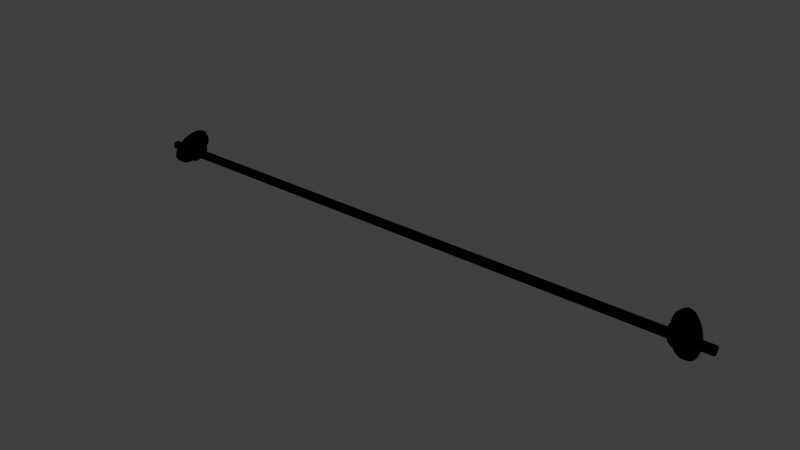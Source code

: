 # Source: CurtainPole.blend  (saved by Blender 2.78.0; exported with 4.5.12 LTS)
import bpy
from mathutils import Matrix  # noqa: F401  (used for matrix-valued properties, if any)

bpy.ops.wm.read_factory_settings(use_empty=True)
scene = bpy.context.scene
scene.name = 'Scene'

# ---- collections
col_collection_1 = bpy.data.collections.new('Collection 1'); scene.collection.children.link(col_collection_1)

# ---- images (referenced by path relative to the original .blend; pixels are not part of the script)
import os
ASSET_DIR = os.environ.get("B2B_ASSET_DIR", "")  # directory of the original .blend (textures are referenced by path, not embedded)
HERE = os.path.dirname(os.path.abspath(__file__))  # packed textures are extracted next to this script under _unpacked/

def load_image(name, relpath, width, height, colorspace="sRGB"):
    """Load a texture the original file referenced (path relative to the .blend, or extracted next to this script)."""
    p = next((c for c in (os.path.join(HERE, relpath), os.path.join(ASSET_DIR, relpath)) if relpath and os.path.exists(c)), "")
    if p:
        img = bpy.data.images.load(p, check_existing=True)
        img.name = name
    else:  # same state as the original file: an image datablock whose file is absent (Cycles renders it pink)
        img = bpy.data.images.new(name, width, height)
        img.source = "FILE"
        img.filepath = "//" + (relpath or name)
    img.colorspace_settings.name = colorspace
    return img
img_spec_pole = load_image('spec/Pole', 'Pole.png', 1024, 1024, 'sRGB')
img_diff_pole = load_image('diff/Pole', 'Pole.png', 1024, 1024, 'sRGB')

# ---- materials (node trees are filled in below, after node groups)
mat_0_pole = bpy.data.materials.new('0_Pole')
mat_0_pole.alpha_threshold = 0.0
mat_0_pole.roughness = 0.5

# ---- material node trees
mat_0_pole.use_nodes = True; mat_0_pole.node_tree.nodes.clear()
_N = mat_0_pole.node_tree.nodes; _L = mat_0_pole.node_tree.links
n0 = _N.new('ShaderNodeTexImage'); n0.name = 'Image Texture.001'; n0.location = (94, 292)
n0.width = 140
n0.image = img_spec_pole
n1 = _N.new('ShaderNodeTexImage'); n1.name = 'Image Texture'; n1.location = (-116, 296)
n1.width = 140
n1.image = img_diff_pole

# ---- world
world_world = bpy.data.worlds.new('World'); scene.world = world_world
world_world.color = (0.05088, 0.05088, 0.05088)
world_world.use_sun_shadow = False
world_world.sun_shadow_jitter_overblur = 0.0
world_world.cycles.sampling_method = 'NONE'
world_world.cycles.sample_map_resolution = 256

# ---- meshes
me_curtaina_001 = bpy.data.meshes.new('CurtainA.001')
me_curtaina_001.from_pydata([(1.706, -0.1192, 0.06048), (1.681, -0.1115, 0.04626), (1.693, -0.1155, 0.01906), (1.694, -0.1069, 0.08759), (1.669, -0.09999, 0.07164), (1.683, -0.08711, 0.1108), (1.659, -0.0815, 0.09337), (1.651, -0.05752, 0.1101), (1.669, -0.03158, 0.1399), (1.646, -0.02953, 0.1206), (1.644, 0.0004818, 0.1242), (1.669, 0.03255, 0.1399), (1.646, 0.03049, 0.1206), (1.651, 0.0585, 0.1101), (1.683, 0.08809, 0.1108), (1.659, 0.08248, 0.09337), (1.669, 0.101, 0.07164), (1.706, 0.1202, 0.06048), (1.681, 0.1125, 0.04626), (1.693, 0.1165, 0.01906), (1.733, 0.1202, 0.00236), (1.706, 0.1125, -0.00814), (1.718, 0.101, -0.03351), (1.757, 0.08808, -0.04797), (1.728, 0.08248, -0.05525), (1.736, 0.0585, -0.072), (1.77, 0.03255, -0.07703), (1.741, 0.0305, -0.08244), (1.742, 0.0004918, -0.08609), (1.77, -0.03158, -0.07703), (1.741, -0.02953, -0.08244), (1.736, -0.05753, -0.072), (1.757, -0.08712, -0.04797), (1.728, -0.08151, -0.05525), (1.718, -0.09999, -0.03351), (1.733, -0.1192, 0.00236), (1.706, -0.1115, -0.00814), (1.647, -0.06284, 0.01636), (1.641, -0.05632, 0.03071), (1.632, -0.05141, 0.02338), (1.629, -0.04142, 0.01583), (1.634, -0.04623, 0.00525), (1.638, -0.05737, 0.01027), (1.639, -0.0479, -0.00609), (1.635, -0.04587, 0.04299), (1.631, -0.03231, 0.05247), (1.622, -0.02948, 0.04326), (1.622, -0.02371, 0.03188), (1.625, -0.03371, 0.0249), (1.627, -0.04186, 0.03461), (1.628, -0.01648, 0.05837), (1.627, 0.0004918, 0.06043), (1.619, 0.0004918, 0.05054), (1.619, 0.0004918, 0.03776), (1.62, -0.01203, 0.03624), (1.62, -0.01502, 0.04866), (1.628, 0.01745, 0.05837), (1.631, 0.03328, 0.05247), (1.622, 0.03045, 0.04326), (1.622, 0.02468, 0.03188), (1.62, 0.013, 0.03624), (1.62, 0.01599, 0.04866), (1.635, 0.04684, 0.04299), (1.641, 0.05729, 0.03071), (1.632, 0.05238, 0.02338), (1.629, 0.04239, 0.01583), (1.625, 0.03468, 0.0249), (1.627, 0.04283, 0.03461), (1.647, 0.06381, 0.01636), (1.655, 0.06608, 0.0009801), (1.644, 0.06041, -0.00377), (1.639, 0.04887, -0.00609), (1.634, 0.0472, 0.00525), (1.638, 0.05834, 0.01027), (1.662, 0.06381, -0.0144), (1.668, 0.05729, -0.02874), (1.657, 0.05238, -0.03093), (1.65, 0.04239, -0.02802), (1.645, 0.0472, -0.01744), (1.651, 0.05834, -0.01782), (1.674, 0.04684, -0.04103), (1.679, 0.03328, -0.05051), (1.666, 0.03045, -0.05081), (1.657, 0.02468, -0.04407), (1.654, 0.03468, -0.03709), (1.662, 0.04283, -0.04216), (1.681, 0.01745, -0.05641), (1.682, 0.0004918, -0.05847), (1.67, 0.0004918, -0.05809), (1.66, 0.0004918, -0.04995), (1.659, 0.013, -0.04843), (1.669, 0.01599, -0.05621), (1.681, -0.01648, -0.05641), (1.679, -0.03231, -0.05051), (1.666, -0.02948, -0.05081), (1.657, -0.02371, -0.04407), (1.659, -0.01203, -0.04843), (1.669, -0.01502, -0.05621), (1.674, -0.04587, -0.04103), (1.668, -0.05632, -0.02874), (1.657, -0.05141, -0.03093), (1.65, -0.04142, -0.02802), (1.654, -0.03371, -0.03709), (1.662, -0.04186, -0.04216), (1.662, -0.06284, -0.0144), (1.655, -0.06511, 0.0009801), (1.644, -0.05944, -0.00377), (1.645, -0.04623, -0.01744), (1.651, -0.05737, -0.01782), (1.668, -0.06798, 0.02748), (1.655, -0.04964, 0.05628), (1.647, -0.01786, 0.0729), (1.647, 0.01883, 0.0729), (1.655, 0.0506, 0.05628), (1.668, 0.06895, 0.02748), (1.684, 0.06895, -0.00577), (1.697, 0.0506, -0.03457), (1.705, 0.01883, -0.0512), (1.705, -0.01786, -0.0512), (1.697, -0.04964, -0.03457), (1.684, -0.06798, -0.00577), (1.675, -0.09386, 0.03832), (1.665, -0.08415, 0.0597), (1.666, -0.06719, 0.04921), (1.682, -0.07766, 0.01379), (1.686, -0.09725, 0.01541), (1.696, -0.09386, -0.0075), (1.699, -0.06719, -0.02162), (1.706, -0.08415, -0.02888), (1.715, -0.06858, -0.04718), (1.711, -0.03859, -0.04754), (1.721, -0.04838, -0.0613), (1.725, -0.02479, -0.0701), (1.715, 0.0004918, -0.05703), (1.727, 0.0004918, -0.07316), (1.725, 0.02577, -0.0701), (1.711, 0.03956, -0.04754), (1.721, 0.04935, -0.0613), (1.715, 0.06955, -0.04718), (1.699, 0.06816, -0.02162), (1.706, 0.08512, -0.02888), (1.696, 0.09483, -0.0075), (1.682, 0.07863, 0.01379), (1.686, 0.09821, 0.01541), (1.675, 0.09483, 0.03832), (1.666, 0.06816, 0.04921), (1.665, 0.08512, 0.05969), (1.656, 0.06955, 0.078), (1.653, 0.03956, 0.07513), (1.65, 0.04935, 0.09212), (1.646, 0.02576, 0.1009), (1.649, 0.0004918, 0.08462), (1.644, 0.0004918, 0.104), (1.646, -0.02479, 0.1009), (1.653, -0.03859, 0.07513), (1.65, -0.04838, 0.09212), (1.656, -0.06858, 0.078), (1.658, -0.04014, 0.01477), (1.663, -0.04159, 0.0049), (1.654, -0.03596, 0.02397), (1.65, -0.02925, 0.03185), (1.648, -0.02055, 0.03793), (1.646, -0.0104, 0.04172), (1.645, 0.0004918, 0.04304), (1.646, 0.01137, 0.04172), (1.648, 0.02153, 0.03793), (1.65, 0.03022, 0.03185), (1.654, 0.03693, 0.02397), (1.658, 0.04111, 0.01477), (1.663, 0.04257, 0.0049), (1.668, 0.04111, -0.00496), (1.672, 0.03693, -0.01417), (1.676, 0.03022, -0.02205), (1.678, 0.02153, -0.02812), (1.68, 0.01137, -0.03191), (1.681, 0.0004918, -0.03323), (1.68, -0.0104, -0.03191), (1.678, -0.02055, -0.02812), (1.676, -0.02925, -0.02205), (1.672, -0.03596, -0.01417), (1.668, -0.04014, -0.00496), (1.666, 0.0004918, 0.00617), (1.668, -0.09682, 0.06914), (1.679, -0.108, 0.04457), (1.692, -0.1119, 0.01823), (1.704, -0.108, -0.00811), (1.715, -0.09682, -0.03268), (1.725, -0.07891, -0.05373), (1.733, -0.05569, -0.06996), (1.737, -0.02858, -0.08007), (1.739, 0.0004918, -0.0836), (1.737, 0.02955, -0.08007), (1.733, 0.05666, -0.06996), (1.725, 0.07988, -0.05373), (1.715, 0.09779, -0.03268), (1.704, 0.109, -0.00811), (1.692, 0.1128, 0.01823), (1.679, 0.109, 0.04457), (1.668, 0.09779, 0.06914), (1.658, 0.07988, 0.09019), (1.65, 0.05666, 0.1064), (1.646, 0.02955, 0.1165), (1.644, 0.0004818, 0.1201), (1.646, -0.02858, 0.1165), (1.65, -0.05569, 0.1064), (1.658, -0.07891, 0.09019), (1.674, -0.07495, 0.03211), (1.661, -0.06094, 0.04299), (1.676, -0.07044, 0.01085), (1.659, -0.05474, 0.06384), (1.65, -0.03498, 0.06652), (1.65, -0.01973, 0.08216), (1.646, 0.0004918, 0.07513), (1.65, 0.0207, 0.08216), (1.65, 0.03595, 0.06652), (1.659, 0.05571, 0.06384), (1.661, 0.06191, 0.04299), (1.674, 0.07592, 0.03211), (1.676, 0.07141, 0.01085), (1.691, 0.07592, -0.00452), (1.691, 0.06191, -0.02129), (1.705, 0.05571, -0.03625), (1.702, 0.03595, -0.04481), (1.714, 0.0207, -0.05457), (1.706, 0.0004918, -0.05342), (1.714, -0.01973, -0.05457), (1.702, -0.03498, -0.04481), (1.705, -0.05474, -0.03625), (1.691, -0.06094, -0.02129), (1.691, -0.07495, -0.00452), (-1.693, -0.1155, 0.01906), (-1.681, -0.1115, 0.04626), (-1.706, -0.1192, 0.06048), (-1.669, -0.09999, 0.07164), (-1.694, -0.1069, 0.08759), (-1.659, -0.0815, 0.09337), (-1.683, -0.08711, 0.1108), (-1.651, -0.05752, 0.1101), (-1.674, -0.06149, 0.1287), (-1.646, -0.02953, 0.1206), (-1.669, -0.03158, 0.1399), (-1.644, 0.0004818, 0.1242), (-1.667, 0.0004818, 0.1438), (-1.646, 0.03049, 0.1206), (-1.669, 0.03255, 0.1399), (-1.651, 0.0585, 0.1101), (-1.674, 0.06246, 0.1287), (-1.659, 0.08248, 0.09337), (-1.683, 0.08809, 0.1108), (-1.669, 0.101, 0.07164), (-1.694, 0.1078, 0.08759), (-1.681, 0.1125, 0.04626), (-1.706, 0.1202, 0.06048), (-1.693, 0.1165, 0.01906), (-1.72, 0.1244, 0.03142), (-1.706, 0.1125, -0.00814), (-1.733, 0.1202, 0.00236), (-1.718, 0.101, -0.03351), (-1.746, 0.1078, -0.02475), (-1.728, 0.08248, -0.05525), (-1.757, 0.08808, -0.04797), (-1.736, 0.0585, -0.072), (-1.765, 0.06246, -0.06587), (-1.741, 0.0305, -0.08244), (-1.77, 0.03255, -0.07703), (-1.742, 0.0004918, -0.08609), (-1.772, 0.0004918, -0.08093), (-1.741, -0.02953, -0.08244), (-1.77, -0.03158, -0.07703), (-1.736, -0.05753, -0.072), (-1.765, -0.0615, -0.06587), (-1.728, -0.08151, -0.05525), (-1.757, -0.08712, -0.04797), (-1.718, -0.09999, -0.03351), (-1.746, -0.1069, -0.02475), (-1.706, -0.1115, -0.00814), (-1.733, -0.1192, 0.00236), (-1.72, -0.1235, 0.03142), (-1.647, -0.06284, 0.01636), (-1.638, -0.05737, 0.01027), (-1.632, -0.05141, 0.02338), (-1.634, -0.04623, 0.00525), (-1.629, -0.04142, 0.01583), (-1.639, -0.0479, -0.00609), (-1.635, -0.04587, 0.04299), (-1.627, -0.04186, 0.03461), (-1.622, -0.02948, 0.04326), (-1.625, -0.03371, 0.0249), (-1.622, -0.02371, 0.03188), (-1.628, -0.01648, 0.05837), (-1.62, -0.01502, 0.04866), (-1.619, 0.0004918, 0.05054), (-1.62, -0.01203, 0.03624), (-1.619, 0.0004918, 0.03776), (-1.628, 0.01745, 0.05837), (-1.62, 0.01599, 0.04866), (-1.622, 0.03045, 0.04326), (-1.62, 0.013, 0.03624), (-1.622, 0.02468, 0.03188), (-1.635, 0.04684, 0.04299), (-1.627, 0.04283, 0.03461), (-1.632, 0.05238, 0.02338), (-1.625, 0.03468, 0.0249), (-1.629, 0.04239, 0.01583), (-1.647, 0.06381, 0.01636), (-1.638, 0.05834, 0.01027), (-1.644, 0.06041, -0.00377), (-1.634, 0.0472, 0.00525), (-1.639, 0.04887, -0.00609), (-1.662, 0.06381, -0.0144), (-1.651, 0.05834, -0.01782), (-1.657, 0.05238, -0.03093), (-1.645, 0.0472, -0.01744), (-1.65, 0.04239, -0.02802), (-1.674, 0.04684, -0.04103), (-1.662, 0.04283, -0.04216), (-1.666, 0.03045, -0.05081), (-1.654, 0.03468, -0.03709), (-1.657, 0.02468, -0.04407), (-1.681, 0.01745, -0.05641), (-1.669, 0.01599, -0.05621), (-1.67, 0.0004918, -0.05809), (-1.659, 0.013, -0.04843), (-1.66, 0.0004918, -0.04995), (-1.681, -0.01648, -0.05641), (-1.669, -0.01502, -0.05621), (-1.666, -0.02948, -0.05081), (-1.659, -0.01203, -0.04843), (-1.657, -0.02371, -0.04407), (-1.674, -0.04587, -0.04103), (-1.662, -0.04186, -0.04216), (-1.657, -0.05141, -0.03093), (-1.654, -0.03371, -0.03709), (-1.65, -0.04142, -0.02802), (-1.662, -0.06284, -0.0144), (-1.651, -0.05737, -0.01782), (-1.644, -0.05944, -0.00377), (-1.645, -0.04623, -0.01744), (-1.668, -0.06798, 0.02748), (-1.641, -0.05632, 0.03071), (-1.676, -0.07044, 0.01085), (-1.655, -0.06511, 0.0009801), (-1.655, -0.04964, 0.05628), (-1.631, -0.03231, 0.05247), (-1.661, -0.06094, 0.04299), (-1.647, -0.01786, 0.0729), (-1.627, 0.0004918, 0.06043), (-1.65, -0.03498, 0.06652), (-1.647, 0.01883, 0.0729), (-1.631, 0.03328, 0.05247), (-1.646, 0.0004918, 0.07513), (-1.655, 0.0506, 0.05628), (-1.641, 0.05729, 0.03071), (-1.65, 0.03595, 0.06652), (-1.668, 0.06895, 0.02748), (-1.655, 0.06608, 0.0009801), (-1.661, 0.06191, 0.04299), (-1.684, 0.06895, -0.00577), (-1.668, 0.05729, -0.02874), (-1.676, 0.07141, 0.01085), (-1.697, 0.0506, -0.03457), (-1.679, 0.03328, -0.05051), (-1.691, 0.06191, -0.02129), (-1.705, 0.01883, -0.0512), (-1.682, 0.0004918, -0.05847), (-1.702, 0.03595, -0.04481), (-1.705, -0.01786, -0.0512), (-1.679, -0.03231, -0.05051), (-1.706, 0.0004918, -0.05342), (-1.697, -0.04964, -0.03457), (-1.668, -0.05632, -0.02874), (-1.702, -0.03498, -0.04481), (-1.684, -0.06798, -0.00577), (-1.691, -0.06094, -0.02129), (-1.675, -0.09386, 0.03832), (-1.674, -0.07495, 0.03211), (-1.666, -0.06719, 0.04921), (-1.686, -0.09725, 0.01541), (-1.682, -0.07766, 0.01379), (-1.696, -0.09386, -0.0075), (-1.691, -0.07495, -0.00452), (-1.706, -0.08415, -0.02888), (-1.699, -0.06719, -0.02162), (-1.715, -0.06858, -0.04718), (-1.705, -0.05474, -0.03625), (-1.721, -0.04838, -0.0613), (-1.711, -0.03859, -0.04754), (-1.725, -0.02479, -0.0701), (-1.714, -0.01973, -0.05457), (-1.727, 0.0004918, -0.07316), (-1.715, 0.0004918, -0.05703), (-1.725, 0.02577, -0.0701), (-1.714, 0.0207, -0.05457), (-1.721, 0.04935, -0.0613), (-1.711, 0.03956, -0.04754), (-1.715, 0.06955, -0.04718), (-1.705, 0.05571, -0.03625), (-1.706, 0.08512, -0.02888), (-1.699, 0.06816, -0.02162), (-1.696, 0.09483, -0.0075), (-1.691, 0.07592, -0.00452), (-1.686, 0.09821, 0.01541), (-1.682, 0.07863, 0.01379), (-1.675, 0.09483, 0.03832), (-1.674, 0.07592, 0.03211), (-1.665, 0.08512, 0.05969), (-1.666, 0.06816, 0.04921), (-1.656, 0.06955, 0.078), (-1.659, 0.05571, 0.06384), (-1.65, 0.04935, 0.09212), (-1.653, 0.03956, 0.07513), (-1.646, 0.02576, 0.1009), (-1.65, 0.0207, 0.08216), (-1.644, 0.0004918, 0.104), (-1.649, 0.0004918, 0.08462), (-1.646, -0.02479, 0.1009), (-1.65, -0.01973, 0.08216), (-1.65, -0.04838, 0.09212), (-1.653, -0.03859, 0.07513), (-1.656, -0.06858, 0.078), (-1.659, -0.05474, 0.06384), (-1.665, -0.08415, 0.0597), (-1.663, -0.04159, 0.0049), (-1.658, -0.04014, 0.01477), (-1.654, -0.03596, 0.02397), (-1.65, -0.02925, 0.03185), (-1.648, -0.02055, 0.03793), (-1.646, -0.0104, 0.04172), (-1.645, 0.0004918, 0.04304), (-1.646, 0.01137, 0.04172), (-1.648, 0.02153, 0.03793), (-1.65, 0.03022, 0.03185), (-1.654, 0.03693, 0.02397), (-1.658, 0.04111, 0.01477), (-1.663, 0.04257, 0.0049), (-1.668, 0.04111, -0.00496), (-1.672, 0.03693, -0.01417), (-1.676, 0.03022, -0.02205), (-1.678, 0.02153, -0.02812), (-1.68, 0.01137, -0.03191), (-1.681, 0.0004918, -0.03323), (-1.68, -0.0104, -0.03191), (-1.678, -0.02055, -0.02812), (-1.676, -0.02925, -0.02205), (-1.672, -0.03596, -0.01417), (-1.668, -0.04014, -0.00496), (-1.666, 0.0004918, 0.00617), (-1.679, -0.108, 0.04457), (-1.668, -0.09682, 0.06914), (-1.692, -0.1119, 0.01823), (-1.725, -0.07891, -0.05373), (-1.715, -0.09682, -0.03268), (-1.737, -0.02858, -0.08007), (-1.733, -0.05569, -0.06996), (-1.737, 0.02955, -0.08007), (-1.739, 0.0004918, -0.0836), (-1.725, 0.07988, -0.05373), (-1.733, 0.05666, -0.06996), (-1.704, 0.109, -0.00811), (-1.715, 0.09779, -0.03268), (-1.679, 0.109, 0.04457), (-1.692, 0.1128, 0.01823), (-1.658, 0.07988, 0.09019), (-1.668, 0.09779, 0.06914), (-1.646, 0.02955, 0.1165), (-1.65, 0.05666, 0.1064), (-1.646, -0.02858, 0.1165), (-1.644, 0.0004818, 0.1201), (-1.658, -0.07891, 0.09019), (-1.65, -0.05569, 0.1064), (-1.704, -0.108, -0.00811), (1.377, 0.01134, -0.02341), (1.859, 0.01134, -0.02341), (1.859, -0.002178, -0.02703), (1.377, 0.02123, -0.01352), (1.859, 0.02123, -0.01352), (1.377, 0.02485, 1.192e-07), (1.859, 0.02485, 1.192e-07), (1.377, 0.02123, 0.01351), (1.859, 0.02123, 0.01351), (1.377, 0.01134, 0.0234), (1.859, 0.01134, 0.0234), (1.377, -0.002178, 0.02702), (1.859, -0.002178, 0.02702), (1.377, -0.01569, 0.0234), (1.859, -0.01569, 0.0234), (1.377, -0.02558, 0.01351), (1.859, -0.02558, 0.01351), (1.377, -0.0292, 1.192e-07), (1.859, -0.0292, 1.192e-07), (1.377, -0.02558, -0.01352), (1.859, -0.02558, -0.01352), (1.377, -0.01569, -0.02341), (1.859, -0.01569, -0.02341), (1.377, -0.002178, -0.02703), (0.8953, -0.002178, -0.02703), (0.8953, 0.01134, -0.02341), (0.8953, 0.02123, -0.01352), (0.8953, 0.02485, 1.192e-07), (0.8953, 0.02123, 0.01351), (0.8953, 0.01134, 0.0234), (0.8953, -0.002178, 0.02702), (0.8953, -0.01569, 0.0234), (0.8953, -0.02558, 0.01351), (0.8953, -0.0292, 1.192e-07), (0.8953, -0.02558, -0.01352), (0.8953, -0.01569, -0.02341), (0.4133, 0.01134, -0.02341), (0.4133, 0.02123, -0.01352), (0.4133, 0.02485, 1.192e-07), (0.4133, 0.02123, 0.01351), (0.4133, 0.01134, 0.0234), (0.4133, -0.002178, 0.02702), (0.4133, -0.01569, 0.0234), (0.4133, -0.02558, 0.01351), (0.4133, -0.0292, 1.192e-07), (0.4133, -0.02558, -0.01352), (0.4133, -0.01569, -0.02341), (0.4133, -0.002178, -0.02703), (0.0, 0.01134, -0.02341), (0.0, 0.02123, -0.01352), (0.0, 0.02485, 1.192e-07), (0.0, 0.02123, 0.01351), (0.0, 0.01134, 0.0234), (0.0, -0.002178, 0.02702), (0.0, -0.01569, 0.0234), (0.0, -0.02558, 0.01351), (0.0, -0.0292, 1.192e-07), (0.0, -0.02558, -0.01352), (0.0, -0.01569, -0.02341), (0.0, -0.002178, -0.02703), (-1.377, 0.01134, -0.02341), (-1.377, -0.002178, -0.02703), (-1.859, -0.002178, -0.02703), (-1.377, 0.02123, -0.01352), (-1.859, 0.01134, -0.02341), (-1.377, 0.02485, 1.192e-07), (-1.859, 0.02123, -0.01352), (-1.377, 0.02123, 0.01351), (-1.859, 0.02485, 1.192e-07), (-1.377, 0.01134, 0.0234), (-1.859, 0.02123, 0.01351), (-1.377, -0.002178, 0.02702), (-1.859, 0.01134, 0.0234), (-1.377, -0.01569, 0.0234), (-1.859, -0.002178, 0.02702), (-1.377, -0.02558, 0.01351), (-1.859, -0.01569, 0.0234), (-1.377, -0.0292, 1.192e-07), (-1.859, -0.02558, 0.01351), (-1.377, -0.02558, -0.01352), (-1.859, -0.0292, 1.192e-07), (-1.377, -0.01569, -0.02341), (-1.859, -0.02558, -0.01352), (-1.859, -0.01569, -0.02341), (-0.8953, 0.01134, -0.02341), (-0.8953, -0.002178, -0.02703), (-0.8953, 0.02123, -0.01352), (-0.8953, 0.02485, 1.192e-07), (-0.8953, 0.02123, 0.01351), (-0.8953, 0.01134, 0.0234), (-0.8953, -0.002178, 0.02702), (-0.8953, -0.01569, 0.0234), (-0.8953, -0.02558, 0.01351), (-0.8953, -0.0292, 1.192e-07), (-0.8953, -0.02558, -0.01352), (-0.8953, -0.01569, -0.02341), (-0.4133, 0.01134, -0.02341), (-0.4133, -0.002178, -0.02703), (-0.4133, 0.02123, -0.01352), (-0.4133, 0.02485, 1.192e-07), (-0.4133, 0.02123, 0.01351), (-0.4133, 0.01134, 0.0234), (-0.4133, -0.002178, 0.02702), (-0.4133, -0.01569, 0.0234), (-0.4133, -0.02558, 0.01351), (-0.4133, -0.0292, 1.192e-07), (-0.4133, -0.02558, -0.01352), (-0.4133, -0.01569, -0.02341), (1.72, -0.1235, 0.03142), (1.674, -0.06149, 0.1287), (1.667, 0.0004818, 0.1438), (1.674, 0.06246, 0.1287), (1.694, 0.1078, 0.08759), (1.72, 0.1244, 0.03142), (1.746, 0.1078, -0.02475), (1.765, 0.06246, -0.06587), (1.772, 0.0004918, -0.08093), (1.765, -0.0615, -0.06587), (1.746, -0.1069, -0.02475)], [], [(47, 54, 162, 161), (212, 112, 56, 51), (324, 366, 368, 364), (468, 235, 233, 448), (115, 219, 139, 220), (583, 17, 18, 16), (263, 265, 266, 264), (228, 120, 104, 99), (97, 92, 93, 94), (338, 375, 378, 340), (458, 255, 253, 461), (364, 319, 320, 321), (470, 449, 230, 275), (16, 198, 199, 15), (110, 209, 154, 210), (462, 247, 245, 465), (349, 294, 295, 296), (251, 253, 254, 252), (278, 338, 340, 341), (343, 284, 285, 286), (362, 357, 309, 358), (331, 330, 332, 333), (71, 78, 170, 169), (284, 342, 344, 339), (585, 23, 24, 22), (121, 183, 182, 122), (222, 81, 80, 116), (318, 438, 439, 322), (67, 62, 63, 64), (40, 48, 160, 159), (351, 356, 406, 408), (13, 200, 201, 12), (13, 15, 199, 200), (210, 111, 50, 45), (365, 360, 314, 361), (579, 2, 36, 35), (95, 102, 178, 177), (34, 36, 185, 186), (340, 372, 334, 341), (226, 119, 98, 93), (314, 360, 362, 358), (119, 227, 127, 228), (91, 86, 87, 88), (139, 221, 116, 220), (31, 188, 189, 30), (190, 189, 132, 134), (226, 93, 92, 118), (43, 41, 157, 158), (310, 309, 355, 306), (208, 105, 104, 120), (220, 116, 80, 75), (243, 245, 246, 244), (231, 233, 234, 232), (49, 44, 45, 46), (328, 442, 443, 332), (356, 351, 299, 352), (59, 165, 164, 60), (445, 422, 283, 337), (439, 440, 323, 322), (441, 442, 328, 327), (335, 334, 370, 331), (265, 263, 454, 455), (202, 201, 150, 152), (241, 239, 466, 467), (261, 259, 456, 457), (106, 42, 41, 43), (404, 403, 405, 406), (360, 396, 398, 362), (100, 108, 107, 101), (448, 447, 374, 421), (225, 132, 131, 130), (16, 18, 197, 198), (10, 12, 201, 202), (58, 67, 66, 59), (73, 68, 69, 70), (7, 9, 203, 204), (348, 353, 410, 412), (277, 230, 231, 232), (274, 273, 275, 276), (581, 11, 12, 10), (235, 237, 238, 236), (271, 273, 274, 272), (239, 241, 242, 240), (242, 241, 243, 244), (238, 237, 239, 240), (580, 7, 6, 5), (1, 0, 3, 4), (579, 0, 1, 2), (254, 253, 255, 256), (258, 257, 259, 260), (234, 233, 235, 236), (587, 28, 27, 26), (587, 29, 30, 28), (581, 10, 9, 8), (259, 261, 262, 260), (267, 269, 270, 268), (584, 20, 21, 19), (275, 230, 277, 276), (339, 278, 279, 280), (280, 279, 281, 282), (336, 283, 281, 279), (57, 62, 67, 58), (316, 315, 317, 318), (280, 282, 287, 285), (51, 56, 61, 52), (94, 95, 96, 97), (45, 50, 55, 46), (296, 295, 297, 298), (291, 293, 297, 295), (38, 44, 49, 39), (88, 97, 96, 89), (296, 298, 302, 300), (105, 37, 42, 106), (306, 305, 307, 308), (301, 303, 307, 305), (358, 309, 310, 311), (311, 310, 312, 313), (306, 308, 312, 310), (93, 98, 103, 94), (94, 103, 102, 95), (52, 61, 60, 53), (87, 92, 97, 88), (39, 49, 48, 40), (316, 318, 322, 320), (81, 86, 91, 82), (82, 91, 90, 83), (321, 323, 327, 325), (315, 314, 358, 311), (76, 85, 84, 77), (336, 335, 337, 283), (331, 333, 337, 335), (344, 338, 278, 339), (218, 69, 68, 114), (294, 348, 350, 346), (214, 57, 56, 112), (212, 51, 50, 111), (207, 38, 37, 109), (304, 354, 356, 352), (228, 99, 98, 119), (214, 113, 62, 57), (216, 63, 62, 113), (371, 366, 324, 367), (222, 117, 86, 81), (368, 363, 319, 364), (329, 369, 371, 367), (218, 115, 74, 69), (220, 75, 74, 115), (421, 374, 375, 376), (375, 374, 377, 378), (377, 379, 380, 378), (380, 379, 381, 382), (221, 139, 140, 138), (393, 395, 396, 394), (385, 387, 388, 386), (388, 387, 389, 390), (389, 391, 392, 390), (392, 391, 393, 394), (408, 407, 409, 410), (396, 395, 397, 398), (397, 399, 400, 398), (211, 154, 155, 153), (206, 124, 125, 121), (401, 403, 404, 402), (405, 407, 408, 406), (417, 419, 420, 418), (223, 135, 134, 133), (211, 153, 152, 151), (209, 123, 122, 156), (213, 150, 149, 148), (229, 127, 128, 126), (420, 419, 421, 376), (283, 422, 423, 281), (423, 424, 282, 281), (282, 424, 425, 287), (425, 426, 288, 287), (288, 426, 427, 292), (427, 428, 293, 292), (53, 163, 162, 54), (429, 430, 298, 297), (303, 432, 433, 307), (433, 434, 308, 307), (308, 434, 435, 312), (435, 436, 313, 312), (101, 179, 178, 102), (323, 440, 441, 327), (83, 173, 172, 84), (77, 84, 172, 171), (77, 171, 170, 78), (89, 96, 176, 175), (158, 157, 181), (157, 159, 181), (159, 160, 181), (160, 161, 181), (161, 162, 181), (162, 163, 181), (163, 164, 181), (164, 165, 181), (165, 166, 181), (166, 167, 181), (167, 168, 181), (168, 169, 181), (169, 170, 181), (170, 171, 181), (171, 172, 181), (172, 173, 181), (173, 174, 181), (174, 175, 181), (175, 176, 181), (176, 177, 181), (177, 178, 181), (178, 179, 181), (179, 180, 181), (180, 158, 181), (466, 239, 237, 469), (456, 259, 257, 459), (25, 27, 191, 192), (28, 30, 189, 190), (31, 33, 187, 188), (233, 231, 447, 448), (237, 235, 468, 469), (249, 247, 462, 463), (4, 182, 183, 1), (204, 203, 153, 155), (153, 203, 202, 152), (448, 421, 419, 468), (188, 187, 129, 131), (463, 405, 403, 460), (469, 417, 415, 466), (459, 397, 395, 456), (39, 40, 41, 42), (455, 389, 387, 452), (138, 193, 192, 137), (200, 199, 147, 149), (467, 466, 415, 413), (461, 460, 403, 401), (451, 450, 383, 381), (141, 195, 194, 140), (419, 417, 469, 468), (457, 456, 395, 393), (459, 458, 399, 397), (465, 464, 411, 409), (144, 197, 196, 143), (465, 409, 407, 462), (467, 413, 411, 464), (19, 196, 197, 18), (470, 275, 273, 451), (450, 271, 269, 453), (245, 243, 464, 465), (7, 204, 205, 6), (464, 243, 241, 467), (2, 1, 183, 184), (361, 314, 315, 316), (290, 289, 343, 286), (295, 294, 346, 291), (367, 324, 325, 326), (305, 304, 352, 301), (108, 104, 105, 106), (370, 329, 330, 331), (355, 304, 305, 306), (79, 74, 75, 76), (354, 404, 406, 356), (114, 217, 142, 218), (342, 347, 418, 420), (151, 213, 112, 212), (154, 211, 111, 210), (369, 384, 386, 371), (342, 420, 376, 344), (363, 368, 390, 392), (354, 359, 402, 404), (351, 408, 410, 353), (127, 229, 120, 228), (338, 344, 376, 375), (357, 400, 402, 359), (366, 388, 390, 368), (118, 225, 130, 226), (366, 371, 386, 388), (112, 213, 148, 214), (372, 340, 378, 380), (247, 249, 250, 248), (250, 249, 251, 252), (589, 34, 33, 32), (246, 245, 247, 248), (580, 8, 9, 7), (589, 35, 36, 34), (255, 257, 258, 256), (582, 13, 12, 11), (582, 14, 15, 13), (270, 269, 271, 272), (584, 19, 18, 17), (262, 261, 263, 264), (583, 16, 15, 14), (586, 25, 24, 23), (588, 31, 30, 29), (266, 265, 267, 268), (3, 5, 6, 4), (588, 32, 33, 31), (585, 22, 21, 20), (586, 26, 27, 25), (63, 68, 73, 64), (64, 73, 72, 65), (70, 71, 72, 73), (300, 299, 349, 296), (46, 47, 48, 49), (301, 300, 302, 303), (55, 50, 51, 52), (52, 53, 54, 55), (46, 55, 54, 47), (61, 56, 57, 58), (286, 288, 292, 290), (291, 290, 292, 293), (69, 74, 79, 70), (64, 65, 66, 67), (286, 285, 287, 288), (279, 278, 341, 336), (106, 43, 107, 108), (184, 183, 121, 125), (346, 289, 290, 291), (453, 452, 387, 385), (58, 59, 60, 61), (330, 329, 367, 326), (326, 328, 332, 330), (88, 89, 90, 91), (325, 324, 364, 321), (82, 83, 84, 85), (326, 325, 327, 328), (320, 319, 361, 316), (321, 320, 322, 323), (103, 98, 99, 100), (311, 313, 317, 315), (100, 101, 102, 103), (70, 79, 78, 71), (76, 77, 78, 79), (216, 114, 68, 63), (359, 354, 304, 355), (299, 351, 353, 349), (289, 345, 347, 343), (353, 348, 294, 349), (350, 345, 289, 346), (210, 45, 44, 110), (208, 109, 37, 105), (207, 110, 44, 38), (334, 372, 373, 370), (347, 342, 284, 343), (224, 87, 86, 117), (319, 363, 365, 361), (224, 118, 92, 87), (373, 369, 329, 370), (309, 357, 359, 355), (223, 136, 137, 135), (412, 411, 413, 414), (213, 151, 152, 150), (219, 141, 140, 139), (227, 129, 128, 127), (227, 130, 131, 129), (229, 126, 125, 124), (215, 147, 146, 145), (384, 383, 385, 386), (221, 138, 137, 136), (206, 121, 122, 123), (416, 415, 417, 418), (219, 142, 143, 141), (217, 144, 143, 142), (217, 145, 146, 144), (215, 148, 149, 147), (225, 133, 134, 132), (413, 415, 416, 414), (381, 383, 384, 382), (409, 411, 412, 410), (209, 156, 155, 154), (400, 399, 401, 402), (47, 161, 160, 48), (65, 72, 168, 167), (431, 432, 303, 302), (40, 159, 157, 41), (437, 438, 318, 317), (53, 60, 164, 163), (333, 444, 445, 337), (59, 66, 166, 165), (65, 167, 166, 66), (71, 169, 168, 72), (443, 444, 333, 332), (298, 430, 431, 302), (293, 428, 429, 297), (83, 90, 174, 173), (89, 175, 174, 90), (95, 177, 176, 96), (313, 436, 437, 317), (101, 107, 180, 179), (43, 158, 180, 107), (422, 446, 423), (423, 446, 424), (424, 446, 425), (425, 446, 426), (426, 446, 427), (427, 446, 428), (428, 446, 429), (429, 446, 430), (430, 446, 431), (431, 446, 432), (432, 446, 433), (433, 446, 434), (434, 446, 435), (435, 446, 436), (436, 446, 437), (437, 446, 438), (438, 446, 439), (439, 446, 440), (440, 446, 441), (441, 446, 442), (442, 446, 443), (443, 446, 444), (444, 446, 445), (445, 446, 422), (460, 251, 249, 463), (2, 184, 185, 36), (34, 186, 187, 33), (454, 263, 261, 457), (452, 267, 265, 455), (25, 192, 193, 24), (22, 194, 195, 21), (4, 6, 205, 182), (10, 202, 203, 9), (182, 205, 156, 122), (150, 201, 200, 149), (449, 377, 374, 447), (457, 393, 391, 454), (196, 195, 141, 143), (192, 191, 135, 137), (463, 462, 407, 405), (204, 155, 156, 205), (186, 185, 126, 128), (455, 454, 391, 389), (126, 185, 184, 125), (194, 193, 138, 140), (132, 189, 188, 131), (135, 191, 190, 134), (453, 385, 383, 450), (451, 381, 379, 470), (461, 401, 399, 458), (129, 187, 186, 128), (198, 197, 144, 146), (449, 470, 379, 377), (147, 199, 198, 146), (253, 251, 460, 461), (273, 271, 450, 451), (269, 267, 452, 453), (257, 255, 458, 459), (22, 24, 193, 194), (19, 21, 195, 196), (28, 190, 191, 27), (230, 449, 447, 231), (352, 299, 300, 301), (285, 284, 339, 280), (341, 334, 335, 336), (75, 80, 85, 76), (42, 37, 38, 39), (85, 80, 81, 82), (99, 104, 108, 100), (109, 206, 123, 207), (124, 206, 109, 208), (123, 209, 110, 207), (348, 412, 414, 350), (345, 350, 414, 416), (345, 416, 418, 347), (363, 392, 394, 365), (113, 215, 145, 216), (148, 215, 113, 214), (360, 365, 394, 396), (145, 217, 114, 216), (111, 211, 151, 212), (120, 229, 124, 208), (116, 221, 136, 222), (369, 373, 382, 384), (117, 223, 133, 224), (136, 223, 117, 222), (372, 380, 382, 373), (133, 225, 118, 224), (130, 227, 119, 226), (142, 219, 115, 218), (357, 362, 398, 400), (554, 552, 550, 553), (492, 494, 473, 493), (471, 474, 475, 472), (541, 538, 536, 539), (547, 544, 542, 545), (474, 476, 477, 475), (484, 486, 487, 485), (486, 488, 489, 487), (480, 482, 483, 481), (537, 534, 531, 535), (488, 490, 491, 489), (553, 550, 548, 551), (558, 570, 569, 557), (528, 529, 517, 516), (471, 494, 495, 496), (521, 522, 510, 509), (566, 578, 577, 565), (560, 572, 571, 559), (540, 560, 559, 538), (562, 574, 573, 561), (561, 573, 572, 560), (524, 525, 513, 512), (563, 575, 574, 562), (526, 527, 515, 514), (527, 528, 516, 515), (498, 499, 478, 476), (567, 519, 530, 568), (512, 513, 502, 501), (576, 527, 526, 575), (574, 525, 524, 573), (577, 528, 527, 576), (507, 508, 497, 496), (573, 524, 523, 572), (476, 478, 479, 477), (575, 526, 525, 574), (516, 517, 506, 505), (508, 509, 498, 497), (572, 523, 522, 571), (564, 576, 575, 563), (531, 555, 556, 532), (522, 523, 511, 510), (523, 524, 512, 511), (518, 507, 496, 495), (569, 520, 519, 567), (568, 530, 529, 578), (555, 567, 568, 556), (552, 566, 565, 550), (543, 540, 538, 541), (578, 529, 528, 577), (535, 531, 532, 533), (571, 522, 521, 570), (490, 492, 493, 491), (478, 480, 481, 479), (539, 536, 534, 537), (545, 542, 540, 543), (549, 546, 544, 547), (551, 548, 546, 549), (482, 484, 485, 483), (501, 502, 484, 482), (565, 577, 576, 564), (544, 562, 561, 542), (497, 498, 476, 474), (559, 571, 570, 558), (534, 557, 555, 531), (496, 497, 474, 471), (546, 563, 562, 544), (548, 564, 563, 546), (536, 558, 557, 534), (532, 556, 566, 552), (550, 565, 564, 548), (510, 511, 500, 499), (529, 530, 518, 517), (509, 510, 499, 498), (542, 561, 560, 540), (557, 569, 567, 555), (499, 500, 480, 478), (502, 503, 486, 484), (505, 506, 492, 490), (500, 501, 482, 480), (538, 559, 558, 536), (533, 532, 552, 554), (556, 568, 578, 566), (504, 505, 490, 488), (570, 521, 520, 569), (503, 504, 488, 486), (525, 526, 514, 513), (514, 515, 504, 503), (513, 514, 503, 502), (520, 521, 509, 508), (511, 512, 501, 500), (530, 519, 507, 518), (517, 518, 495, 506), (519, 520, 508, 507), (515, 516, 505, 504), (494, 492, 506, 495), (494, 471, 472, 473)])
me_curtaina_001.polygons.foreach_set('use_smooth', [True] * 576)
_uv = me_curtaina_001.uv_layers.new(name='UVMap')
_uv.uv.foreach_set('vector', [0.4085, 0.7557, 0.3773, 0.7685, 0.3729, 0.7522, 0.4, 0.7411, 0.3438, 0.8332, 0.2948, 0.8266, 0.2985, 0.8129, 0.3438, 0.819, 0.3892, 0.4744, 0.3928, 0.4607, 0.3438, 0.4541, 0.3438, 0.4683, 0.556, 0.8559, 0.5629, 0.8628, 0.6123, 0.7987, 0.6039, 0.7938, 0.1608, 0.5946, 0.1422, 0.5896, 0.163, 0.5392, 0.1797, 0.5489, 0.0569, 0.8093, 0.024, 0.7293, 0.0445, 0.7239, 0.0753, 0.7987, 0.2636, 0.3443, 0.3438, 0.3336, 0.3438, 0.3124, 0.2581, 0.3239, 0.508, 0.5489, 0.5268, 0.5946, 0.5131, 0.5983, 0.4956, 0.556, 0.3852, 0.489, 0.3892, 0.4744, 0.4315, 0.4918, 0.4239, 0.505, 0.5268, 0.6927, 0.5454, 0.6977, 0.5527, 0.6437, 0.5334, 0.6437, 0.0539, 0.566, 0.0445, 0.5635, 0.0337, 0.6437, 0.0435, 0.6437, 0.3438, 0.4683, 0.2985, 0.4744, 0.3024, 0.489, 0.3438, 0.4835, 0.6337, 0.566, 0.6441, 0.6437, 0.6539, 0.6437, 0.6431, 0.5635, 0.0753, 0.7987, 0.0838, 0.7938, 0.1316, 0.8559, 0.1247, 0.8628, 0.4778, 0.7776, 0.4914, 0.7912, 0.4482, 0.8245, 0.4386, 0.8078, 0.1316, 0.8559, 0.1247, 0.8628, 0.1888, 0.9122, 0.1937, 0.9037, 0.2562, 0.7955, 0.2985, 0.8129, 0.3024, 0.7983, 0.2637, 0.7824, 0.0445, 0.7239, 0.0337, 0.6437, 0.0125, 0.6437, 0.024, 0.7293, 0.5131, 0.689, 0.5268, 0.6927, 0.5334, 0.6437, 0.5191, 0.6437, 0.4315, 0.7955, 0.4677, 0.7675, 0.457, 0.7568, 0.4239, 0.7824, 0.1797, 0.5489, 0.1608, 0.5946, 0.1746, 0.5983, 0.192, 0.556, 0.4825, 0.5636, 0.457, 0.5305, 0.4352, 0.5523, 0.4558, 0.579, 0.2145, 0.6437, 0.219, 0.6102, 0.2353, 0.6146, 0.2314, 0.6437, 0.4677, 0.7675, 0.4778, 0.7776, 0.508, 0.7384, 0.4956, 0.7313, 0.0569, 0.478, 0.1097, 0.4095, 0.1247, 0.4245, 0.0753, 0.4886, 0.596, 0.7112, 0.6337, 0.7213, 0.6039, 0.7938, 0.57, 0.7743, 0.249, 0.4795, 0.2562, 0.4918, 0.2199, 0.5198, 0.2099, 0.5097, 0.2792, 0.5317, 0.2876, 0.5463, 0.3147, 0.5351, 0.3104, 0.5188, 0.2306, 0.7568, 0.2199, 0.7675, 0.192, 0.7313, 0.2051, 0.7237, 0.4558, 0.7083, 0.4352, 0.735, 0.4233, 0.7231, 0.4412, 0.6999, 0.2099, 0.7776, 0.1797, 0.7384, 0.163, 0.7481, 0.1962, 0.7912, 0.1888, 0.9122, 0.1937, 0.9037, 0.2661, 0.9335, 0.2636, 0.943, 0.1888, 0.9122, 0.1247, 0.8628, 0.1316, 0.8559, 0.1937, 0.9037, 0.4386, 0.8078, 0.3928, 0.8266, 0.3892, 0.8129, 0.4315, 0.7955, 0.249, 0.4795, 0.2099, 0.5097, 0.2199, 0.5198, 0.2562, 0.4918, 0.6751, 0.6437, 0.6539, 0.6437, 0.6431, 0.5635, 0.6636, 0.558, 0.4085, 0.5317, 0.4352, 0.5523, 0.4233, 0.5642, 0.4, 0.5463, 0.6123, 0.4886, 0.6431, 0.5635, 0.6337, 0.566, 0.6039, 0.4935, 0.5334, 0.6437, 0.5268, 0.5946, 0.5131, 0.5983, 0.5191, 0.6437, 0.4386, 0.4795, 0.4778, 0.5097, 0.4677, 0.5198, 0.4315, 0.4918, 0.2199, 0.5198, 0.2099, 0.5097, 0.1797, 0.5489, 0.192, 0.556, 0.4778, 0.5097, 0.4914, 0.4961, 0.5247, 0.5392, 0.508, 0.5489, 0.3024, 0.489, 0.2985, 0.4744, 0.3438, 0.4683, 0.3438, 0.4835, 0.163, 0.5392, 0.1962, 0.4961, 0.2099, 0.5097, 0.1797, 0.5489, 0.4989, 0.3751, 0.494, 0.3836, 0.4215, 0.3538, 0.424, 0.3443, 0.3438, 0.3434, 0.4215, 0.3538, 0.4114, 0.3915, 0.3438, 0.3825, 0.4386, 0.4795, 0.4315, 0.4918, 0.3892, 0.4744, 0.3928, 0.4607, 0.4731, 0.6437, 0.4687, 0.6771, 0.4524, 0.6727, 0.4563, 0.6437, 0.1892, 0.6022, 0.1746, 0.5983, 0.1685, 0.6437, 0.1837, 0.6437, 0.5334, 0.6437, 0.5191, 0.6437, 0.5131, 0.5983, 0.5268, 0.5946, 0.1797, 0.5489, 0.2099, 0.5097, 0.2199, 0.5198, 0.192, 0.556, 0.2636, 0.943, 0.1888, 0.9122, 0.1782, 0.9306, 0.2581, 0.9635, 0.6431, 0.7239, 0.6123, 0.7987, 0.6307, 0.8093, 0.6636, 0.7293, 0.457, 0.7568, 0.4677, 0.7675, 0.4315, 0.7955, 0.4239, 0.7824, 0.4085, 0.5317, 0.4, 0.5463, 0.4233, 0.5642, 0.4352, 0.5523, 0.1797, 0.7384, 0.2099, 0.7776, 0.2199, 0.7675, 0.192, 0.7313, 0.2792, 0.7557, 0.2876, 0.7411, 0.3147, 0.7522, 0.3104, 0.7685, 0.4524, 0.6146, 0.4563, 0.6437, 0.4731, 0.6437, 0.4687, 0.6102, 0.3147, 0.5351, 0.3438, 0.5312, 0.3438, 0.5143, 0.3104, 0.5188, 0.3729, 0.5351, 0.4, 0.5463, 0.4085, 0.5317, 0.3773, 0.5188, 0.4984, 0.6022, 0.5131, 0.5983, 0.4956, 0.556, 0.4825, 0.5636, 0.3438, 0.3336, 0.2636, 0.3443, 0.2661, 0.3538, 0.3438, 0.3434, 0.3438, 0.9439, 0.2661, 0.9335, 0.2763, 0.8958, 0.3438, 0.9048, 0.3438, 0.9537, 0.424, 0.943, 0.4215, 0.9335, 0.3438, 0.9439, 0.1888, 0.3751, 0.1247, 0.4245, 0.1316, 0.4315, 0.1937, 0.3836, 0.504, 0.6437, 0.4984, 0.6851, 0.4687, 0.6771, 0.4731, 0.6437, 0.1422, 0.6977, 0.0917, 0.7112, 0.1176, 0.7743, 0.163, 0.7481, 0.2099, 0.5097, 0.1962, 0.4961, 0.163, 0.5392, 0.1797, 0.5489, 0.4825, 0.5636, 0.4984, 0.6022, 0.4687, 0.6102, 0.4558, 0.579, 0.6039, 0.7938, 0.6337, 0.7213, 0.596, 0.7112, 0.57, 0.7743, 0.3978, 0.4421, 0.4114, 0.3915, 0.4744, 0.4175, 0.4482, 0.4628, 0.0753, 0.7987, 0.0445, 0.7239, 0.0539, 0.7213, 0.0838, 0.7938, 0.3438, 0.9537, 0.2636, 0.943, 0.2661, 0.9335, 0.3438, 0.9439, 0.2637, 0.7824, 0.2306, 0.7568, 0.2524, 0.735, 0.2792, 0.7557, 0.1892, 0.6851, 0.1746, 0.689, 0.1685, 0.6437, 0.1837, 0.6437, 0.4988, 0.9122, 0.424, 0.943, 0.4215, 0.9335, 0.4939, 0.9037, 0.2948, 0.8266, 0.249, 0.8078, 0.2394, 0.8245, 0.2898, 0.8453, 0.6751, 0.6437, 0.6539, 0.6437, 0.6431, 0.7239, 0.6636, 0.7293, 0.6307, 0.478, 0.6123, 0.4886, 0.6431, 0.5635, 0.6636, 0.558, 0.3438, 0.9749, 0.2581, 0.9635, 0.2636, 0.943, 0.3438, 0.9537, 0.5629, 0.8628, 0.4988, 0.9122, 0.5095, 0.9306, 0.5779, 0.8778, 0.5629, 0.4245, 0.6123, 0.4886, 0.6307, 0.478, 0.5779, 0.4095, 0.424, 0.943, 0.3438, 0.9537, 0.3438, 0.9749, 0.4295, 0.9635, 0.3438, 0.9749, 0.3438, 0.9537, 0.2636, 0.943, 0.2581, 0.9635, 0.5095, 0.9306, 0.4988, 0.9122, 0.424, 0.943, 0.4295, 0.9635, 0.5095, 0.9306, 0.4988, 0.9122, 0.5629, 0.8628, 0.5779, 0.8778, 0.6431, 0.7239, 0.6636, 0.7293, 0.6307, 0.8093, 0.6123, 0.7987, 0.6751, 0.6437, 0.6636, 0.7293, 0.6431, 0.7239, 0.6539, 0.6437, 0.0125, 0.6437, 0.0337, 0.6437, 0.0445, 0.5635, 0.024, 0.558, 0.0569, 0.478, 0.0753, 0.4886, 0.1247, 0.4245, 0.1097, 0.4095, 0.6307, 0.8093, 0.6123, 0.7987, 0.5629, 0.8628, 0.5779, 0.8778, 0.3438, 0.3124, 0.3438, 0.3336, 0.2636, 0.3443, 0.2581, 0.3239, 0.3438, 0.3124, 0.4295, 0.3239, 0.424, 0.3443, 0.3438, 0.3336, 0.3438, 0.9749, 0.3438, 0.9537, 0.424, 0.943, 0.4295, 0.9635, 0.1247, 0.4245, 0.1888, 0.3751, 0.1782, 0.3568, 0.1097, 0.4095, 0.424, 0.3443, 0.4989, 0.3751, 0.5095, 0.3568, 0.4295, 0.3239, 0.0125, 0.6437, 0.024, 0.558, 0.0445, 0.5635, 0.0337, 0.6437, 0.6431, 0.5635, 0.6539, 0.6437, 0.6751, 0.6437, 0.6636, 0.558, 0.4956, 0.7313, 0.5131, 0.689, 0.4984, 0.6851, 0.4825, 0.7237, 0.4825, 0.7237, 0.4984, 0.6851, 0.4687, 0.6771, 0.4558, 0.7083, 0.504, 0.6437, 0.4731, 0.6437, 0.4687, 0.6771, 0.4984, 0.6851, 0.2562, 0.7955, 0.2199, 0.7675, 0.2306, 0.7568, 0.2637, 0.7824, 0.2637, 0.505, 0.2306, 0.5305, 0.2524, 0.5523, 0.2792, 0.5317, 0.4825, 0.7237, 0.4558, 0.7083, 0.4352, 0.735, 0.457, 0.7568, 0.3438, 0.819, 0.2985, 0.8129, 0.3024, 0.7983, 0.3438, 0.8038, 0.4239, 0.505, 0.4085, 0.5317, 0.3773, 0.5188, 0.3852, 0.489, 0.4315, 0.7955, 0.3892, 0.8129, 0.3852, 0.7983, 0.4239, 0.7824, 0.2637, 0.7824, 0.3024, 0.7983, 0.3104, 0.7685, 0.2792, 0.7557, 0.3438, 0.8038, 0.3438, 0.773, 0.3104, 0.7685, 0.3024, 0.7983, 0.4956, 0.7313, 0.4677, 0.7675, 0.457, 0.7568, 0.4825, 0.7237, 0.3438, 0.4835, 0.3852, 0.489, 0.3773, 0.5188, 0.3438, 0.5143, 0.2637, 0.7824, 0.2792, 0.7557, 0.2524, 0.735, 0.2306, 0.7568, 0.5191, 0.6437, 0.5131, 0.689, 0.4984, 0.6851, 0.504, 0.6437, 0.1837, 0.6437, 0.1892, 0.6851, 0.219, 0.6771, 0.2145, 0.6437, 0.2051, 0.7237, 0.2318, 0.7083, 0.219, 0.6771, 0.1892, 0.6851, 0.192, 0.556, 0.1746, 0.5983, 0.1892, 0.6022, 0.2051, 0.5636, 0.2051, 0.5636, 0.1892, 0.6022, 0.219, 0.6102, 0.2318, 0.579, 0.1837, 0.6437, 0.2145, 0.6437, 0.219, 0.6102, 0.1892, 0.6022, 0.4315, 0.4918, 0.4677, 0.5198, 0.457, 0.5305, 0.4239, 0.505, 0.4239, 0.505, 0.457, 0.5305, 0.4352, 0.5523, 0.4085, 0.5317, 0.3438, 0.8038, 0.3024, 0.7983, 0.3104, 0.7685, 0.3438, 0.773, 0.3438, 0.4683, 0.3892, 0.4744, 0.3852, 0.489, 0.3438, 0.4835, 0.4825, 0.7237, 0.457, 0.7568, 0.4352, 0.735, 0.4558, 0.7083, 0.2637, 0.505, 0.2792, 0.5317, 0.3104, 0.5188, 0.3024, 0.489, 0.2562, 0.4918, 0.2985, 0.4744, 0.3024, 0.489, 0.2637, 0.505, 0.2637, 0.505, 0.3024, 0.489, 0.3104, 0.5188, 0.2792, 0.5317, 0.3438, 0.4835, 0.3438, 0.5143, 0.3773, 0.5188, 0.3852, 0.489, 0.2306, 0.5305, 0.2199, 0.5198, 0.192, 0.556, 0.2051, 0.5636, 0.2051, 0.5636, 0.2306, 0.5305, 0.2524, 0.5523, 0.2318, 0.579, 0.504, 0.6437, 0.4984, 0.6022, 0.4687, 0.6102, 0.4731, 0.6437, 0.4825, 0.5636, 0.4558, 0.579, 0.4687, 0.6102, 0.4984, 0.6022, 0.508, 0.7384, 0.5268, 0.6927, 0.5131, 0.689, 0.4956, 0.7313, 0.1543, 0.6437, 0.1685, 0.6437, 0.1746, 0.689, 0.1608, 0.6927, 0.2985, 0.8129, 0.2948, 0.8266, 0.3438, 0.8332, 0.3438, 0.819, 0.249, 0.8078, 0.2562, 0.7955, 0.2985, 0.8129, 0.2948, 0.8266, 0.3438, 0.8332, 0.3438, 0.819, 0.3892, 0.8129, 0.3928, 0.8266, 0.508, 0.7384, 0.4956, 0.7313, 0.5131, 0.689, 0.5268, 0.6927, 0.1746, 0.689, 0.1608, 0.6927, 0.1797, 0.7384, 0.192, 0.7313, 0.508, 0.5489, 0.4956, 0.556, 0.4677, 0.5198, 0.4778, 0.5097, 0.249, 0.8078, 0.2099, 0.7776, 0.2199, 0.7675, 0.2562, 0.7955, 0.1797, 0.7384, 0.192, 0.7313, 0.2199, 0.7675, 0.2099, 0.7776, 0.4386, 0.4795, 0.3928, 0.4607, 0.3892, 0.4744, 0.4315, 0.4918, 0.249, 0.4795, 0.2948, 0.4607, 0.2985, 0.4744, 0.2562, 0.4918, 0.3438, 0.4541, 0.2948, 0.4607, 0.2985, 0.4744, 0.3438, 0.4683, 0.4677, 0.5198, 0.4778, 0.5097, 0.4386, 0.4795, 0.4315, 0.4918, 0.1543, 0.6437, 0.1608, 0.5946, 0.1746, 0.5983, 0.1685, 0.6437, 0.1797, 0.5489, 0.192, 0.556, 0.1746, 0.5983, 0.1608, 0.5946, 0.57, 0.7743, 0.596, 0.7112, 0.5454, 0.6977, 0.5247, 0.7481, 0.5454, 0.6977, 0.596, 0.7112, 0.605, 0.6437, 0.5527, 0.6437, 0.605, 0.6437, 0.596, 0.5761, 0.5454, 0.5896, 0.5527, 0.6437, 0.5454, 0.5896, 0.596, 0.5761, 0.57, 0.5131, 0.5247, 0.5392, 0.1962, 0.4961, 0.163, 0.5392, 0.1176, 0.5131, 0.1592, 0.4591, 0.2132, 0.4175, 0.1592, 0.4591, 0.1962, 0.4961, 0.2394, 0.4628, 0.4744, 0.4175, 0.4114, 0.3915, 0.3978, 0.4421, 0.4482, 0.4628, 0.3978, 0.4421, 0.4114, 0.3915, 0.3438, 0.3825, 0.3438, 0.4348, 0.3438, 0.3825, 0.2763, 0.3915, 0.2898, 0.4421, 0.3438, 0.4348, 0.2898, 0.4421, 0.2763, 0.3915, 0.2132, 0.4175, 0.2394, 0.4628, 0.1962, 0.7912, 0.1592, 0.8282, 0.2132, 0.8699, 0.2394, 0.8245, 0.1962, 0.4961, 0.1592, 0.4591, 0.1176, 0.5131, 0.163, 0.5392, 0.1176, 0.5131, 0.0917, 0.5761, 0.1422, 0.5896, 0.163, 0.5392, 0.3978, 0.8453, 0.4482, 0.8245, 0.4744, 0.8699, 0.4114, 0.8958, 0.5454, 0.6977, 0.5527, 0.6437, 0.605, 0.6437, 0.596, 0.7112, 0.0826, 0.6437, 0.0917, 0.7112, 0.1422, 0.6977, 0.135, 0.6437, 0.1176, 0.7743, 0.1592, 0.8282, 0.1962, 0.7912, 0.163, 0.7481, 0.4744, 0.8699, 0.5284, 0.8282, 0.4914, 0.7912, 0.4482, 0.8245, 0.2898, 0.4421, 0.2763, 0.3915, 0.3438, 0.3825, 0.3438, 0.4348, 0.3978, 0.8453, 0.4114, 0.8958, 0.3438, 0.9048, 0.3438, 0.8525, 0.4914, 0.7912, 0.5247, 0.7481, 0.57, 0.7743, 0.5284, 0.8282, 0.2898, 0.8453, 0.2763, 0.8958, 0.2132, 0.8699, 0.2394, 0.8245, 0.5454, 0.5896, 0.5247, 0.5392, 0.57, 0.5131, 0.596, 0.5761, 0.4914, 0.7912, 0.5284, 0.8282, 0.57, 0.7743, 0.5247, 0.7481, 0.4731, 0.6437, 0.4563, 0.6437, 0.4524, 0.6727, 0.4687, 0.6771, 0.4524, 0.6727, 0.4412, 0.6999, 0.4558, 0.7083, 0.4687, 0.6771, 0.4558, 0.7083, 0.4412, 0.6999, 0.4233, 0.7231, 0.4352, 0.735, 0.4233, 0.7231, 0.4, 0.7411, 0.4085, 0.7557, 0.4352, 0.735, 0.4085, 0.7557, 0.4, 0.7411, 0.3729, 0.7522, 0.3773, 0.7685, 0.3729, 0.7522, 0.3438, 0.7561, 0.3438, 0.773, 0.3773, 0.7685, 0.3438, 0.773, 0.3438, 0.7561, 0.3729, 0.7522, 0.3773, 0.7685, 0.3147, 0.7522, 0.2876, 0.7411, 0.2792, 0.7557, 0.3104, 0.7685, 0.2318, 0.7083, 0.2464, 0.6999, 0.2353, 0.6727, 0.219, 0.6771, 0.2353, 0.6727, 0.2314, 0.6437, 0.2145, 0.6437, 0.219, 0.6771, 0.2145, 0.6437, 0.2314, 0.6437, 0.2353, 0.6146, 0.219, 0.6102, 0.2353, 0.6146, 0.2464, 0.5874, 0.2318, 0.579, 0.219, 0.6102, 0.4558, 0.579, 0.4412, 0.5874, 0.4233, 0.5642, 0.4352, 0.5523, 0.3438, 0.5143, 0.3438, 0.5312, 0.3729, 0.5351, 0.3773, 0.5188, 0.2792, 0.5317, 0.2876, 0.5463, 0.2643, 0.5642, 0.2524, 0.5523, 0.2318, 0.579, 0.2524, 0.5523, 0.2643, 0.5642, 0.2464, 0.5874, 0.2318, 0.579, 0.2464, 0.5874, 0.2353, 0.6146, 0.219, 0.6102, 0.3438, 0.5143, 0.3773, 0.5188, 0.3729, 0.5351, 0.3438, 0.5312, 0.4563, 0.6437, 0.4524, 0.6727, 0.3438, 0.6437, 0.4524, 0.6727, 0.4412, 0.6999, 0.3438, 0.6437, 0.4412, 0.6999, 0.4233, 0.7231, 0.3438, 0.6437, 0.4233, 0.7231, 0.4, 0.7411, 0.3438, 0.6437, 0.4, 0.7411, 0.3729, 0.7522, 0.3438, 0.6437, 0.3729, 0.7522, 0.3438, 0.7561, 0.3438, 0.6437, 0.3438, 0.7561, 0.3147, 0.7522, 0.3438, 0.6437, 0.3147, 0.7522, 0.2876, 0.7411, 0.3438, 0.6437, 0.2876, 0.7411, 0.2643, 0.7231, 0.3438, 0.6437, 0.2643, 0.7231, 0.2464, 0.6999, 0.3438, 0.6437, 0.2464, 0.6999, 0.2353, 0.6727, 0.3438, 0.6437, 0.2353, 0.6727, 0.2314, 0.6437, 0.3438, 0.6437, 0.2314, 0.6437, 0.2353, 0.6146, 0.3438, 0.6437, 0.2353, 0.6146, 0.2464, 0.5874, 0.3438, 0.6437, 0.2464, 0.5874, 0.2643, 0.5642, 0.3438, 0.6437, 0.2643, 0.5642, 0.2876, 0.5463, 0.3438, 0.6437, 0.2876, 0.5463, 0.3147, 0.5351, 0.3438, 0.6437, 0.3147, 0.5351, 0.3438, 0.5312, 0.3438, 0.6437, 0.3438, 0.5312, 0.3729, 0.5351, 0.3438, 0.6437, 0.3729, 0.5351, 0.4, 0.5463, 0.3438, 0.6437, 0.4, 0.5463, 0.4233, 0.5642, 0.3438, 0.6437, 0.4233, 0.5642, 0.4412, 0.5874, 0.3438, 0.6437, 0.4412, 0.5874, 0.4524, 0.6146, 0.3438, 0.6437, 0.4524, 0.6146, 0.4563, 0.6437, 0.3438, 0.6437, 0.4215, 0.9335, 0.424, 0.943, 0.4988, 0.9122, 0.4939, 0.9037, 0.1316, 0.4315, 0.1247, 0.4245, 0.0753, 0.4886, 0.0838, 0.4935, 0.1888, 0.3751, 0.2636, 0.3443, 0.2661, 0.3538, 0.1937, 0.3836, 0.3438, 0.3336, 0.424, 0.3443, 0.4215, 0.3538, 0.3438, 0.3434, 0.4989, 0.3751, 0.5629, 0.4245, 0.556, 0.4315, 0.494, 0.3836, 0.6123, 0.7987, 0.6431, 0.7239, 0.6337, 0.7213, 0.6039, 0.7938, 0.4988, 0.9122, 0.5629, 0.8628, 0.556, 0.8559, 0.4939, 0.9037, 0.0753, 0.7987, 0.1247, 0.8628, 0.1316, 0.8559, 0.0838, 0.7938, 0.6123, 0.7987, 0.6039, 0.7938, 0.6337, 0.7213, 0.6431, 0.7239, 0.4939, 0.9037, 0.4215, 0.9335, 0.4114, 0.8958, 0.4744, 0.8699, 0.4114, 0.8958, 0.4215, 0.9335, 0.3438, 0.9439, 0.3438, 0.9048, 0.6039, 0.7938, 0.57, 0.7743, 0.5284, 0.8282, 0.556, 0.8559, 0.494, 0.3836, 0.556, 0.4315, 0.5284, 0.4591, 0.4744, 0.4175, 0.0838, 0.7938, 0.1176, 0.7743, 0.0917, 0.7112, 0.0539, 0.7213, 0.4939, 0.9037, 0.4744, 0.8699, 0.4114, 0.8958, 0.4215, 0.9335, 0.0838, 0.4935, 0.1176, 0.5131, 0.1592, 0.4591, 0.1316, 0.4315, 0.4825, 0.7237, 0.4558, 0.7083, 0.4687, 0.6771, 0.4984, 0.6851, 0.3438, 0.3434, 0.3438, 0.3825, 0.4114, 0.3915, 0.4215, 0.3538, 0.1592, 0.4591, 0.1316, 0.4315, 0.1937, 0.3836, 0.2132, 0.4175, 0.1937, 0.9037, 0.1316, 0.8559, 0.1592, 0.8282, 0.2132, 0.8699, 0.3438, 0.9439, 0.4215, 0.9335, 0.4114, 0.8958, 0.3438, 0.9048, 0.0435, 0.6437, 0.0539, 0.7213, 0.0917, 0.7112, 0.0826, 0.6437, 0.6039, 0.4935, 0.556, 0.4315, 0.5284, 0.4591, 0.57, 0.5131, 0.0917, 0.5761, 0.0539, 0.566, 0.0838, 0.4935, 0.1176, 0.5131, 0.5284, 0.8282, 0.4744, 0.8699, 0.4939, 0.9037, 0.556, 0.8559, 0.1937, 0.3836, 0.1316, 0.4315, 0.1592, 0.4591, 0.2132, 0.4175, 0.0838, 0.4935, 0.0539, 0.566, 0.0917, 0.5761, 0.1176, 0.5131, 0.1937, 0.9037, 0.2661, 0.9335, 0.2763, 0.8958, 0.2132, 0.8699, 0.0917, 0.7112, 0.0539, 0.7213, 0.0435, 0.6437, 0.0826, 0.6437, 0.1937, 0.9037, 0.2132, 0.8699, 0.1592, 0.8282, 0.1316, 0.8559, 0.3438, 0.9439, 0.3438, 0.9048, 0.2763, 0.8958, 0.2661, 0.9335, 0.0337, 0.6437, 0.0435, 0.6437, 0.0539, 0.7213, 0.0445, 0.7239, 0.6337, 0.566, 0.6431, 0.5635, 0.6123, 0.4886, 0.6039, 0.4935, 0.556, 0.4315, 0.5629, 0.4245, 0.4989, 0.3751, 0.494, 0.3836, 0.1888, 0.9122, 0.2636, 0.943, 0.2661, 0.9335, 0.1937, 0.9037, 0.4988, 0.9122, 0.4939, 0.9037, 0.556, 0.8559, 0.5629, 0.8628, 0.2661, 0.9335, 0.2636, 0.943, 0.3438, 0.9537, 0.3438, 0.9439, 0.6539, 0.6437, 0.6431, 0.7239, 0.6337, 0.7213, 0.6441, 0.6437, 0.2562, 0.4918, 0.2199, 0.5198, 0.2306, 0.5305, 0.2637, 0.505, 0.3852, 0.7983, 0.3892, 0.8129, 0.4315, 0.7955, 0.4239, 0.7824, 0.3024, 0.7983, 0.2985, 0.8129, 0.3438, 0.819, 0.3438, 0.8038, 0.4315, 0.4918, 0.3892, 0.4744, 0.3852, 0.489, 0.4239, 0.505, 0.1892, 0.6851, 0.1746, 0.689, 0.192, 0.7313, 0.2051, 0.7237, 0.4984, 0.6022, 0.5131, 0.5983, 0.5191, 0.6437, 0.504, 0.6437, 0.4956, 0.556, 0.4677, 0.5198, 0.457, 0.5305, 0.4825, 0.5636, 0.1685, 0.6437, 0.1746, 0.689, 0.1892, 0.6851, 0.1837, 0.6437, 0.1892, 0.6022, 0.1746, 0.5983, 0.192, 0.556, 0.2051, 0.5636, 0.1608, 0.6927, 0.1422, 0.6977, 0.163, 0.7481, 0.1797, 0.7384, 0.1608, 0.6927, 0.1422, 0.6977, 0.135, 0.6437, 0.1543, 0.6437, 0.4778, 0.7776, 0.4386, 0.8078, 0.4482, 0.8245, 0.4914, 0.7912, 0.3438, 0.8525, 0.2898, 0.8453, 0.2948, 0.8266, 0.3438, 0.8332, 0.4482, 0.8245, 0.3978, 0.8453, 0.3928, 0.8266, 0.4386, 0.8078, 0.4778, 0.5097, 0.4914, 0.4961, 0.4482, 0.4628, 0.4386, 0.4795, 0.4778, 0.7776, 0.4914, 0.7912, 0.5247, 0.7481, 0.508, 0.7384, 0.2948, 0.4607, 0.3438, 0.4541, 0.3438, 0.4348, 0.2898, 0.4421, 0.1608, 0.6927, 0.1543, 0.6437, 0.135, 0.6437, 0.1422, 0.6977, 0.2099, 0.7776, 0.1962, 0.7912, 0.2394, 0.8245, 0.249, 0.8078, 0.5247, 0.5392, 0.5454, 0.5896, 0.5268, 0.5946, 0.508, 0.5489, 0.5268, 0.6927, 0.508, 0.7384, 0.5247, 0.7481, 0.5454, 0.6977, 0.1608, 0.5946, 0.1422, 0.5896, 0.135, 0.6437, 0.1543, 0.6437, 0.3928, 0.4607, 0.3978, 0.4421, 0.3438, 0.4348, 0.3438, 0.4541, 0.3928, 0.4607, 0.3978, 0.4421, 0.4482, 0.4628, 0.4386, 0.4795, 0.3928, 0.4607, 0.4386, 0.4795, 0.4482, 0.4628, 0.3978, 0.4421, 0.2948, 0.8266, 0.2898, 0.8453, 0.2394, 0.8245, 0.249, 0.8078, 0.5268, 0.5946, 0.5334, 0.6437, 0.5527, 0.6437, 0.5454, 0.5896, 0.1247, 0.8628, 0.0753, 0.7987, 0.0569, 0.8093, 0.1097, 0.8778, 0.0569, 0.8093, 0.0753, 0.7987, 0.0445, 0.7239, 0.024, 0.7293, 0.6307, 0.478, 0.6123, 0.4886, 0.5629, 0.4245, 0.5779, 0.4095, 0.1782, 0.9306, 0.1888, 0.9122, 0.1247, 0.8628, 0.1097, 0.8778, 0.5095, 0.9306, 0.4295, 0.9635, 0.424, 0.943, 0.4988, 0.9122, 0.6307, 0.478, 0.6636, 0.558, 0.6431, 0.5635, 0.6123, 0.4886, 0.0445, 0.5635, 0.0753, 0.4886, 0.0569, 0.478, 0.024, 0.558, 0.1782, 0.9306, 0.1888, 0.9122, 0.2636, 0.943, 0.2581, 0.9635, 0.1782, 0.9306, 0.1097, 0.8778, 0.1247, 0.8628, 0.1888, 0.9122, 0.5095, 0.3568, 0.4989, 0.3751, 0.5629, 0.4245, 0.5779, 0.4095, 0.0125, 0.6437, 0.0337, 0.6437, 0.0445, 0.7239, 0.024, 0.7293, 0.1782, 0.3568, 0.1888, 0.3751, 0.2636, 0.3443, 0.2581, 0.3239, 0.0569, 0.8093, 0.0753, 0.7987, 0.1247, 0.8628, 0.1097, 0.8778, 0.1782, 0.3568, 0.1888, 0.3751, 0.1247, 0.4245, 0.1097, 0.4095, 0.5095, 0.3568, 0.4989, 0.3751, 0.424, 0.3443, 0.4295, 0.3239, 0.3438, 0.3124, 0.3438, 0.3336, 0.424, 0.3443, 0.4295, 0.3239, 0.6307, 0.8093, 0.5779, 0.8778, 0.5629, 0.8628, 0.6123, 0.7987, 0.5095, 0.3568, 0.5779, 0.4095, 0.5629, 0.4245, 0.4989, 0.3751, 0.0569, 0.478, 0.0753, 0.4886, 0.0445, 0.5635, 0.024, 0.558, 0.1782, 0.3568, 0.2581, 0.3239, 0.2636, 0.3443, 0.1888, 0.3751, 0.192, 0.7313, 0.1746, 0.689, 0.1892, 0.6851, 0.2051, 0.7237, 0.2051, 0.7237, 0.1892, 0.6851, 0.219, 0.6771, 0.2318, 0.7083, 0.1837, 0.6437, 0.2145, 0.6437, 0.219, 0.6771, 0.1892, 0.6851, 0.2306, 0.7568, 0.2199, 0.7675, 0.2562, 0.7955, 0.2637, 0.7824, 0.4239, 0.7824, 0.4085, 0.7557, 0.4352, 0.735, 0.457, 0.7568, 0.2051, 0.7237, 0.2306, 0.7568, 0.2524, 0.735, 0.2318, 0.7083, 0.3852, 0.7983, 0.3892, 0.8129, 0.3438, 0.819, 0.3438, 0.8038, 0.3438, 0.8038, 0.3438, 0.773, 0.3773, 0.7685, 0.3852, 0.7983, 0.4239, 0.7824, 0.3852, 0.7983, 0.3773, 0.7685, 0.4085, 0.7557, 0.3024, 0.7983, 0.2985, 0.8129, 0.2562, 0.7955, 0.2637, 0.7824, 0.4239, 0.7824, 0.4085, 0.7557, 0.3773, 0.7685, 0.3852, 0.7983, 0.3438, 0.8038, 0.3852, 0.7983, 0.3773, 0.7685, 0.3438, 0.773, 0.1685, 0.6437, 0.1746, 0.5983, 0.1892, 0.6022, 0.1837, 0.6437, 0.2051, 0.7237, 0.2318, 0.7083, 0.2524, 0.735, 0.2306, 0.7568, 0.4239, 0.7824, 0.457, 0.7568, 0.4352, 0.735, 0.4085, 0.7557, 0.4984, 0.6851, 0.5131, 0.689, 0.5191, 0.6437, 0.504, 0.6437, 0.504, 0.6437, 0.4731, 0.6437, 0.4687, 0.6102, 0.4984, 0.6022, 0.6441, 0.6437, 0.6337, 0.7213, 0.596, 0.7112, 0.605, 0.6437, 0.3438, 0.819, 0.3892, 0.8129, 0.3852, 0.7983, 0.3438, 0.8038, 0.494, 0.3836, 0.4215, 0.3538, 0.4114, 0.3915, 0.4744, 0.4175, 0.2637, 0.7824, 0.2792, 0.7557, 0.3104, 0.7685, 0.3024, 0.7983, 0.457, 0.5305, 0.4677, 0.5198, 0.4315, 0.4918, 0.4239, 0.505, 0.4239, 0.505, 0.4085, 0.5317, 0.4352, 0.5523, 0.457, 0.5305, 0.3438, 0.4835, 0.3438, 0.5143, 0.3104, 0.5188, 0.3024, 0.489, 0.3852, 0.489, 0.3892, 0.4744, 0.3438, 0.4683, 0.3438, 0.4835, 0.2637, 0.505, 0.2792, 0.5317, 0.2524, 0.5523, 0.2306, 0.5305, 0.4239, 0.505, 0.3852, 0.489, 0.3773, 0.5188, 0.4085, 0.5317, 0.3024, 0.489, 0.2985, 0.4744, 0.2562, 0.4918, 0.2637, 0.505, 0.3438, 0.4835, 0.3024, 0.489, 0.3104, 0.5188, 0.3438, 0.5143, 0.457, 0.5305, 0.4677, 0.5198, 0.4956, 0.556, 0.4825, 0.5636, 0.2051, 0.5636, 0.2318, 0.579, 0.2524, 0.5523, 0.2306, 0.5305, 0.4825, 0.5636, 0.4558, 0.579, 0.4352, 0.5523, 0.457, 0.5305, 0.1837, 0.6437, 0.1892, 0.6022, 0.219, 0.6102, 0.2145, 0.6437, 0.2051, 0.5636, 0.2318, 0.579, 0.219, 0.6102, 0.1892, 0.6022, 0.1797, 0.7384, 0.1608, 0.6927, 0.1746, 0.689, 0.192, 0.7313, 0.1543, 0.6437, 0.1608, 0.6927, 0.1746, 0.689, 0.1685, 0.6437, 0.2199, 0.7675, 0.2099, 0.7776, 0.249, 0.8078, 0.2562, 0.7955, 0.3892, 0.8129, 0.3928, 0.8266, 0.4386, 0.8078, 0.4315, 0.7955, 0.249, 0.8078, 0.2948, 0.8266, 0.2985, 0.8129, 0.2562, 0.7955, 0.3438, 0.8332, 0.3928, 0.8266, 0.3892, 0.8129, 0.3438, 0.819, 0.4386, 0.8078, 0.4315, 0.7955, 0.4677, 0.7675, 0.4778, 0.7776, 0.5334, 0.6437, 0.5268, 0.6927, 0.5131, 0.689, 0.5191, 0.6437, 0.508, 0.7384, 0.4778, 0.7776, 0.4677, 0.7675, 0.4956, 0.7313, 0.5131, 0.5983, 0.5268, 0.5946, 0.508, 0.5489, 0.4956, 0.556, 0.4386, 0.8078, 0.4778, 0.7776, 0.4677, 0.7675, 0.4315, 0.7955, 0.3438, 0.4541, 0.3438, 0.4683, 0.2985, 0.4744, 0.2948, 0.4607, 0.2985, 0.4744, 0.2948, 0.4607, 0.249, 0.4795, 0.2562, 0.4918, 0.3438, 0.4541, 0.3928, 0.4607, 0.3892, 0.4744, 0.3438, 0.4683, 0.508, 0.5489, 0.4778, 0.5097, 0.4677, 0.5198, 0.4956, 0.556, 0.1746, 0.5983, 0.1608, 0.5946, 0.1543, 0.6437, 0.1685, 0.6437, 0.2898, 0.4421, 0.2394, 0.4628, 0.2132, 0.4175, 0.2763, 0.3915, 0.2898, 0.8453, 0.2763, 0.8958, 0.3438, 0.9048, 0.3438, 0.8525, 0.2898, 0.8453, 0.3438, 0.8525, 0.3438, 0.9048, 0.2763, 0.8958, 0.1422, 0.5896, 0.0917, 0.5761, 0.1176, 0.5131, 0.163, 0.5392, 0.4914, 0.4961, 0.5284, 0.4591, 0.57, 0.5131, 0.5247, 0.5392, 0.4914, 0.4961, 0.4482, 0.4628, 0.4744, 0.4175, 0.5284, 0.4591, 0.5454, 0.5896, 0.596, 0.5761, 0.605, 0.6437, 0.5527, 0.6437, 0.1962, 0.7912, 0.1592, 0.8282, 0.1176, 0.7743, 0.163, 0.7481, 0.4914, 0.4961, 0.5284, 0.4591, 0.4744, 0.4175, 0.4482, 0.4628, 0.1962, 0.4961, 0.1592, 0.4591, 0.2132, 0.4175, 0.2394, 0.4628, 0.5454, 0.6977, 0.596, 0.7112, 0.57, 0.7743, 0.5247, 0.7481, 0.3978, 0.8453, 0.4114, 0.8958, 0.4744, 0.8699, 0.4482, 0.8245, 0.1422, 0.5896, 0.135, 0.6437, 0.0826, 0.6437, 0.0917, 0.5761, 0.1422, 0.6977, 0.0917, 0.7112, 0.0826, 0.6437, 0.135, 0.6437, 0.1422, 0.6977, 0.163, 0.7481, 0.1176, 0.7743, 0.0917, 0.7112, 0.1962, 0.7912, 0.2394, 0.8245, 0.2132, 0.8699, 0.1592, 0.8282, 0.3978, 0.4421, 0.3438, 0.4348, 0.3438, 0.3825, 0.4114, 0.3915, 0.3438, 0.9048, 0.4114, 0.8958, 0.3978, 0.8453, 0.3438, 0.8525, 0.57, 0.5131, 0.5284, 0.4591, 0.4914, 0.4961, 0.5247, 0.5392, 0.2132, 0.8699, 0.2763, 0.8958, 0.2898, 0.8453, 0.2394, 0.8245, 0.4914, 0.7912, 0.5284, 0.8282, 0.4744, 0.8699, 0.4482, 0.8245, 0.1422, 0.5896, 0.0917, 0.5761, 0.0826, 0.6437, 0.135, 0.6437, 0.4085, 0.7557, 0.4, 0.7411, 0.4233, 0.7231, 0.4352, 0.735, 0.2318, 0.7083, 0.219, 0.6771, 0.2353, 0.6727, 0.2464, 0.6999, 0.2643, 0.7231, 0.2464, 0.6999, 0.2318, 0.7083, 0.2524, 0.735, 0.4558, 0.7083, 0.4412, 0.6999, 0.4524, 0.6727, 0.4687, 0.6771, 0.2643, 0.5642, 0.2876, 0.5463, 0.2792, 0.5317, 0.2524, 0.5523, 0.3438, 0.773, 0.3104, 0.7685, 0.3147, 0.7522, 0.3438, 0.7561, 0.4558, 0.579, 0.4412, 0.5874, 0.4524, 0.6146, 0.4687, 0.6102, 0.2792, 0.7557, 0.2524, 0.735, 0.2643, 0.7231, 0.2876, 0.7411, 0.2318, 0.7083, 0.2464, 0.6999, 0.2643, 0.7231, 0.2524, 0.735, 0.2145, 0.6437, 0.2314, 0.6437, 0.2353, 0.6727, 0.219, 0.6771, 0.4233, 0.5642, 0.4412, 0.5874, 0.4558, 0.579, 0.4352, 0.5523, 0.2792, 0.7557, 0.2876, 0.7411, 0.2643, 0.7231, 0.2524, 0.735, 0.3438, 0.773, 0.3438, 0.7561, 0.3147, 0.7522, 0.3104, 0.7685, 0.2792, 0.5317, 0.3104, 0.5188, 0.3147, 0.5351, 0.2876, 0.5463, 0.3438, 0.5143, 0.3438, 0.5312, 0.3147, 0.5351, 0.3104, 0.5188, 0.4085, 0.5317, 0.4, 0.5463, 0.3729, 0.5351, 0.3773, 0.5188, 0.2318, 0.579, 0.2464, 0.5874, 0.2643, 0.5642, 0.2524, 0.5523, 0.4558, 0.579, 0.4687, 0.6102, 0.4524, 0.6146, 0.4412, 0.5874, 0.4731, 0.6437, 0.4563, 0.6437, 0.4524, 0.6146, 0.4687, 0.6102, 0.4563, 0.6437, 0.3438, 0.6437, 0.4524, 0.6727, 0.4524, 0.6727, 0.3438, 0.6437, 0.4412, 0.6999, 0.4412, 0.6999, 0.3438, 0.6437, 0.4233, 0.7231, 0.4233, 0.7231, 0.3438, 0.6437, 0.4, 0.7411, 0.4, 0.7411, 0.3438, 0.6437, 0.3729, 0.7522, 0.3729, 0.7522, 0.3438, 0.6437, 0.3438, 0.7561, 0.3438, 0.7561, 0.3438, 0.6437, 0.3147, 0.7522, 0.3147, 0.7522, 0.3438, 0.6437, 0.2876, 0.7411, 0.2876, 0.7411, 0.3438, 0.6437, 0.2643, 0.7231, 0.2643, 0.7231, 0.3438, 0.6437, 0.2464, 0.6999, 0.2464, 0.6999, 0.3438, 0.6437, 0.2353, 0.6727, 0.2353, 0.6727, 0.3438, 0.6437, 0.2314, 0.6437, 0.2314, 0.6437, 0.3438, 0.6437, 0.2353, 0.6146, 0.2353, 0.6146, 0.3438, 0.6437, 0.2464, 0.5874, 0.2464, 0.5874, 0.3438, 0.6437, 0.2643, 0.5642, 0.2643, 0.5642, 0.3438, 0.6437, 0.2876, 0.5463, 0.2876, 0.5463, 0.3438, 0.6437, 0.3147, 0.5351, 0.3147, 0.5351, 0.3438, 0.6437, 0.3438, 0.5312, 0.3438, 0.5312, 0.3438, 0.6437, 0.3729, 0.5351, 0.3729, 0.5351, 0.3438, 0.6437, 0.4, 0.5463, 0.4, 0.5463, 0.3438, 0.6437, 0.4233, 0.5642, 0.4233, 0.5642, 0.3438, 0.6437, 0.4412, 0.5874, 0.4412, 0.5874, 0.3438, 0.6437, 0.4524, 0.6146, 0.4524, 0.6146, 0.3438, 0.6437, 0.4563, 0.6437, 0.0539, 0.7213, 0.0445, 0.7239, 0.0753, 0.7987, 0.0838, 0.7938, 0.6539, 0.6437, 0.6441, 0.6437, 0.6337, 0.566, 0.6431, 0.5635, 0.6123, 0.4886, 0.6039, 0.4935, 0.556, 0.4315, 0.5629, 0.4245, 0.2661, 0.3538, 0.2636, 0.3443, 0.1888, 0.3751, 0.1937, 0.3836, 0.4215, 0.3538, 0.424, 0.3443, 0.3438, 0.3336, 0.3438, 0.3434, 0.1888, 0.3751, 0.1937, 0.3836, 0.1316, 0.4315, 0.1247, 0.4245, 0.0753, 0.4886, 0.0838, 0.4935, 0.0539, 0.566, 0.0445, 0.5635, 0.6123, 0.7987, 0.5629, 0.8628, 0.556, 0.8559, 0.6039, 0.7938, 0.3438, 0.9537, 0.3438, 0.9439, 0.4215, 0.9335, 0.424, 0.943, 0.6039, 0.7938, 0.556, 0.8559, 0.5284, 0.8282, 0.57, 0.7743, 0.2763, 0.8958, 0.2661, 0.9335, 0.1937, 0.9037, 0.2132, 0.8699, 0.6441, 0.6437, 0.605, 0.6437, 0.596, 0.7112, 0.6337, 0.7213, 0.1937, 0.3836, 0.2132, 0.4175, 0.2763, 0.3915, 0.2661, 0.3538, 0.0435, 0.6437, 0.0539, 0.566, 0.0917, 0.5761, 0.0826, 0.6437, 0.1937, 0.3836, 0.2661, 0.3538, 0.2763, 0.3915, 0.2132, 0.4175, 0.0838, 0.7938, 0.1316, 0.8559, 0.1592, 0.8282, 0.1176, 0.7743, 0.4939, 0.9037, 0.4744, 0.8699, 0.5284, 0.8282, 0.556, 0.8559, 0.6039, 0.4935, 0.6337, 0.566, 0.596, 0.5761, 0.57, 0.5131, 0.3438, 0.3434, 0.2661, 0.3538, 0.2763, 0.3915, 0.3438, 0.3825, 0.596, 0.5761, 0.6337, 0.566, 0.6441, 0.6437, 0.605, 0.6437, 0.0838, 0.4935, 0.1316, 0.4315, 0.1592, 0.4591, 0.1176, 0.5131, 0.4114, 0.3915, 0.4215, 0.3538, 0.494, 0.3836, 0.4744, 0.4175, 0.2763, 0.3915, 0.2661, 0.3538, 0.3438, 0.3434, 0.3438, 0.3825, 0.494, 0.3836, 0.4744, 0.4175, 0.5284, 0.4591, 0.556, 0.4315, 0.6039, 0.4935, 0.57, 0.5131, 0.596, 0.5761, 0.6337, 0.566, 0.0435, 0.6437, 0.0826, 0.6437, 0.0917, 0.5761, 0.0539, 0.566, 0.5284, 0.4591, 0.556, 0.4315, 0.6039, 0.4935, 0.57, 0.5131, 0.0838, 0.7938, 0.0539, 0.7213, 0.0917, 0.7112, 0.1176, 0.7743, 0.6441, 0.6437, 0.6337, 0.566, 0.596, 0.5761, 0.605, 0.6437, 0.1592, 0.8282, 0.1316, 0.8559, 0.0838, 0.7938, 0.1176, 0.7743, 0.0337, 0.6437, 0.0445, 0.7239, 0.0539, 0.7213, 0.0435, 0.6437, 0.6123, 0.4886, 0.5629, 0.4245, 0.556, 0.4315, 0.6039, 0.4935, 0.4989, 0.3751, 0.424, 0.3443, 0.4215, 0.3538, 0.494, 0.3836, 0.0753, 0.4886, 0.0445, 0.5635, 0.0539, 0.566, 0.0838, 0.4935, 0.0753, 0.4886, 0.1247, 0.4245, 0.1316, 0.4315, 0.0838, 0.4935, 0.0337, 0.6437, 0.0445, 0.5635, 0.0539, 0.566, 0.0435, 0.6437, 0.3438, 0.3336, 0.3438, 0.3434, 0.2661, 0.3538, 0.2636, 0.3443, 0.6539, 0.6437, 0.6441, 0.6437, 0.6337, 0.7213, 0.6431, 0.7239, 0.192, 0.7313, 0.2199, 0.7675, 0.2306, 0.7568, 0.2051, 0.7237, 0.457, 0.7568, 0.4677, 0.7675, 0.4956, 0.7313, 0.4825, 0.7237, 0.5191, 0.6437, 0.5131, 0.5983, 0.4984, 0.6022, 0.504, 0.6437, 0.192, 0.556, 0.2199, 0.5198, 0.2306, 0.5305, 0.2051, 0.5636, 0.4984, 0.6851, 0.5131, 0.689, 0.4956, 0.7313, 0.4825, 0.7237, 0.2306, 0.5305, 0.2199, 0.5198, 0.2562, 0.4918, 0.2637, 0.505, 0.4956, 0.556, 0.5131, 0.5983, 0.4984, 0.6022, 0.4825, 0.5636, 0.5268, 0.6927, 0.5454, 0.6977, 0.5247, 0.7481, 0.508, 0.7384, 0.5527, 0.6437, 0.5454, 0.6977, 0.5268, 0.6927, 0.5334, 0.6437, 0.5247, 0.7481, 0.4914, 0.7912, 0.4778, 0.7776, 0.508, 0.7384, 0.2948, 0.8266, 0.2898, 0.8453, 0.3438, 0.8525, 0.3438, 0.8332, 0.3928, 0.8266, 0.3438, 0.8332, 0.3438, 0.8525, 0.3978, 0.8453, 0.3928, 0.8266, 0.3978, 0.8453, 0.4482, 0.8245, 0.4386, 0.8078, 0.2948, 0.4607, 0.2898, 0.4421, 0.2394, 0.4628, 0.249, 0.4795, 0.2099, 0.7776, 0.1962, 0.7912, 0.163, 0.7481, 0.1797, 0.7384, 0.2394, 0.8245, 0.1962, 0.7912, 0.2099, 0.7776, 0.249, 0.8078, 0.2099, 0.5097, 0.249, 0.4795, 0.2394, 0.4628, 0.1962, 0.4961, 0.163, 0.7481, 0.1422, 0.6977, 0.1608, 0.6927, 0.1797, 0.7384, 0.3928, 0.8266, 0.3978, 0.8453, 0.3438, 0.8525, 0.3438, 0.8332, 0.5268, 0.5946, 0.5454, 0.5896, 0.5527, 0.6437, 0.5334, 0.6437, 0.2099, 0.5097, 0.1962, 0.4961, 0.2394, 0.4628, 0.249, 0.4795, 0.4778, 0.5097, 0.508, 0.5489, 0.5247, 0.5392, 0.4914, 0.4961, 0.2948, 0.4607, 0.2898, 0.4421, 0.3438, 0.4348, 0.3438, 0.4541, 0.2394, 0.4628, 0.2898, 0.4421, 0.2948, 0.4607, 0.249, 0.4795, 0.5268, 0.5946, 0.5454, 0.5896, 0.5247, 0.5392, 0.508, 0.5489, 0.3438, 0.4348, 0.3978, 0.4421, 0.3928, 0.4607, 0.3438, 0.4541, 0.4482, 0.4628, 0.4914, 0.4961, 0.4778, 0.5097, 0.4386, 0.4795, 0.135, 0.6437, 0.1422, 0.5896, 0.1608, 0.5946, 0.1543, 0.6437, 0.1608, 0.5946, 0.1797, 0.5489, 0.163, 0.5392, 0.1422, 0.5896, 0.7209, 0.0053, 0.7209, 0.5241, 0.7451, 0.5241, 0.7451, 0.0053, 0.7209, 0.5241, 0.6966, 0.5241, 0.6966, 0.0053, 0.7209, 0.0053, 0.9633, 0.5241, 0.9391, 0.5241, 0.9391, 0.0053, 0.9633, 0.0053, 0.8906, 0.0053, 0.8906, 0.5241, 0.9148, 0.5241, 0.9148, 0.0053, 0.8178, 0.0053, 0.8178, 0.5241, 0.8421, 0.5241, 0.8421, 0.0053, 0.9391, 0.5241, 0.9148, 0.5241, 0.9148, 0.0053, 0.9391, 0.0053, 0.8178, 0.5241, 0.7936, 0.5241, 0.7936, 0.0053, 0.8178, 0.0053, 0.7936, 0.5241, 0.7694, 0.5241, 0.7694, 0.0053, 0.7936, 0.0053, 0.8663, 0.5241, 0.8421, 0.5241, 0.8421, 0.0053, 0.8663, 0.0053, 0.9391, 0.0053, 0.9391, 0.5241, 0.9633, 0.5241, 0.9633, 0.0053, 0.7694, 0.5241, 0.7451, 0.5241, 0.7451, 0.0053, 0.7694, 0.0053, 0.7451, 0.0053, 0.7451, 0.5241, 0.7694, 0.5241, 0.7694, 0.0053, 0.9148, 0.0053, 0.9148, 0.5241, 0.9391, 0.5241, 0.9391, 0.0053, 0.7451, 0.4502, 0.7209, 0.4502, 0.7209, 0.0053, 0.7451, 0.0053, 0.9633, 0.0053, 0.9876, 0.0053, 0.9876, 0.5241, 0.9633, 0.5241, 0.9148, 0.4502, 0.8906, 0.4502, 0.8906, 0.0053, 0.9148, 0.0053, 0.7209, 0.0053, 0.7209, 0.5241, 0.7451, 0.5241, 0.7451, 0.0053, 0.8663, 0.0053, 0.8663, 0.5241, 0.8906, 0.5241, 0.8906, 0.0053, 0.8663, 0.0053, 0.8663, 0.5241, 0.8906, 0.5241, 0.8906, 0.0053, 0.8178, 0.0053, 0.8178, 0.5241, 0.8421, 0.5241, 0.8421, 0.0053, 0.8421, 0.0053, 0.8421, 0.5241, 0.8663, 0.5241, 0.8663, 0.0053, 0.8421, 0.4502, 0.8178, 0.4502, 0.8178, 0.0053, 0.8421, 0.0053, 0.7936, 0.0053, 0.7936, 0.5241, 0.8178, 0.5241, 0.8178, 0.0053, 0.7936, 0.4502, 0.7694, 0.4502, 0.7694, 0.0053, 0.7936, 0.0053, 0.7694, 0.4502, 0.7451, 0.4502, 0.7451, 0.0053, 0.7694, 0.0053, 0.9148, 0.5241, 0.8906, 0.5241, 0.8906, 0.0053, 0.9148, 0.0053, 0.9633, 0.0053, 0.9633, 0.4502, 0.9876, 0.4502, 0.9876, 0.0053, 0.8421, 0.5241, 0.8178, 0.5241, 0.8178, 0.0053, 0.8421, 0.0053, 0.7694, 0.0053, 0.7694, 0.4502, 0.7936, 0.4502, 0.7936, 0.0053, 0.8178, 0.0053, 0.8178, 0.4502, 0.8421, 0.4502, 0.8421, 0.0053, 0.7451, 0.0053, 0.7451, 0.4502, 0.7694, 0.4502, 0.7694, 0.0053, 0.9633, 0.5241, 0.9391, 0.5241, 0.9391, 0.0053, 0.9633, 0.0053, 0.8421, 0.0053, 0.8421, 0.4502, 0.8663, 0.4502, 0.8663, 0.0053, 0.9148, 0.5241, 0.8906, 0.5241, 0.8906, 0.0053, 0.9148, 0.0053, 0.7936, 0.0053, 0.7936, 0.4502, 0.8178, 0.4502, 0.8178, 0.0053, 0.7451, 0.5241, 0.7209, 0.5241, 0.7209, 0.0053, 0.7451, 0.0053, 0.9391, 0.5241, 0.9148, 0.5241, 0.9148, 0.0053, 0.9391, 0.0053, 0.8663, 0.0053, 0.8663, 0.4502, 0.8906, 0.4502, 0.8906, 0.0053, 0.7694, 0.0053, 0.7694, 0.5241, 0.7936, 0.5241, 0.7936, 0.0053, 0.9633, 0.0053, 0.9633, 0.5241, 0.9876, 0.5241, 0.9876, 0.0053, 0.8906, 0.4502, 0.8663, 0.4502, 0.8663, 0.0053, 0.8906, 0.0053, 0.8663, 0.4502, 0.8421, 0.4502, 0.8421, 0.0053, 0.8663, 0.0053, 0.9876, 0.5241, 0.9633, 0.5241, 0.9633, 0.0053, 0.9876, 0.0053, 0.9391, 0.0053, 0.9391, 0.4502, 0.9633, 0.4502, 0.9633, 0.0053, 0.6966, 0.0053, 0.6966, 0.4502, 0.7209, 0.4502, 0.7209, 0.0053, 0.9633, 0.0053, 0.9633, 0.5241, 0.9876, 0.5241, 0.9876, 0.0053, 0.7209, 0.0053, 0.7209, 0.5241, 0.7451, 0.5241, 0.7451, 0.0053, 0.8663, 0.0053, 0.8663, 0.5241, 0.8906, 0.5241, 0.8906, 0.0053, 0.7209, 0.0053, 0.7209, 0.4502, 0.7451, 0.4502, 0.7451, 0.0053, 0.9633, 0.0053, 0.9633, 0.5241, 0.9876, 0.5241, 0.9876, 0.0053, 0.8906, 0.0053, 0.8906, 0.4502, 0.9148, 0.4502, 0.9148, 0.0053, 0.7451, 0.5241, 0.7209, 0.5241, 0.7209, 0.0053, 0.7451, 0.0053, 0.8906, 0.5241, 0.8663, 0.5241, 0.8663, 0.0053, 0.8906, 0.0053, 0.9148, 0.0053, 0.9148, 0.5241, 0.9391, 0.5241, 0.9391, 0.0053, 0.8421, 0.0053, 0.8421, 0.5241, 0.8663, 0.5241, 0.8663, 0.0053, 0.7936, 0.0053, 0.7936, 0.5241, 0.8178, 0.5241, 0.8178, 0.0053, 0.7694, 0.0053, 0.7694, 0.5241, 0.7936, 0.5241, 0.7936, 0.0053, 0.8421, 0.5241, 0.8178, 0.5241, 0.8178, 0.0053, 0.8421, 0.0053, 0.8421, 0.5241, 0.8178, 0.5241, 0.8178, 0.0053, 0.8421, 0.0053, 0.7451, 0.0053, 0.7451, 0.5241, 0.7694, 0.5241, 0.7694, 0.0053, 0.8178, 0.0053, 0.8178, 0.5241, 0.8421, 0.5241, 0.8421, 0.0053, 0.9391, 0.5241, 0.9148, 0.5241, 0.9148, 0.0053, 0.9391, 0.0053, 0.8906, 0.0053, 0.8906, 0.5241, 0.9148, 0.5241, 0.9148, 0.0053, 0.9391, 0.0053, 0.9391, 0.5241, 0.9633, 0.5241, 0.9633, 0.0053, 0.9633, 0.5241, 0.9391, 0.5241, 0.9391, 0.0053, 0.9633, 0.0053, 0.7936, 0.0053, 0.7936, 0.5241, 0.8178, 0.5241, 0.8178, 0.0053, 0.7694, 0.0053, 0.7694, 0.5241, 0.7936, 0.5241, 0.7936, 0.0053, 0.9148, 0.0053, 0.9148, 0.5241, 0.9391, 0.5241, 0.9391, 0.0053, 0.6966, 0.0053, 0.6966, 0.5241, 0.7209, 0.5241, 0.7209, 0.0053, 0.7451, 0.0053, 0.7451, 0.5241, 0.7694, 0.5241, 0.7694, 0.0053, 0.8906, 0.5241, 0.8663, 0.5241, 0.8663, 0.0053, 0.8906, 0.0053, 0.7209, 0.4502, 0.6966, 0.4502, 0.6966, 0.0053, 0.7209, 0.0053, 0.9148, 0.5241, 0.8906, 0.5241, 0.8906, 0.0053, 0.9148, 0.0053, 0.8421, 0.0053, 0.8421, 0.5241, 0.8663, 0.5241, 0.8663, 0.0053, 0.9391, 0.0053, 0.9391, 0.5241, 0.9633, 0.5241, 0.9633, 0.0053, 0.8906, 0.5241, 0.8663, 0.5241, 0.8663, 0.0053, 0.8906, 0.0053, 0.8178, 0.5241, 0.7936, 0.5241, 0.7936, 0.0053, 0.8178, 0.0053, 0.7451, 0.5241, 0.7209, 0.5241, 0.7209, 0.0053, 0.7451, 0.0053, 0.8663, 0.5241, 0.8421, 0.5241, 0.8421, 0.0053, 0.8663, 0.0053, 0.8906, 0.0053, 0.8906, 0.5241, 0.9148, 0.5241, 0.9148, 0.0053, 0.6966, 0.0053, 0.6966, 0.5241, 0.7209, 0.5241, 0.7209, 0.0053, 0.6966, 0.0053, 0.6966, 0.5241, 0.7209, 0.5241, 0.7209, 0.0053, 0.7694, 0.5241, 0.7451, 0.5241, 0.7451, 0.0053, 0.7694, 0.0053, 0.9148, 0.0053, 0.9148, 0.4502, 0.9391, 0.4502, 0.9391, 0.0053, 0.7936, 0.5241, 0.7694, 0.5241, 0.7694, 0.0053, 0.7936, 0.0053, 0.8178, 0.4502, 0.7936, 0.4502, 0.7936, 0.0053, 0.8178, 0.0053, 0.7936, 0.5241, 0.7694, 0.5241, 0.7694, 0.0053, 0.7936, 0.0053, 0.8178, 0.5241, 0.7936, 0.5241, 0.7936, 0.0053, 0.8178, 0.0053, 0.9391, 0.4502, 0.9148, 0.4502, 0.9148, 0.0053, 0.9391, 0.0053, 0.8663, 0.5241, 0.8421, 0.5241, 0.8421, 0.0053, 0.8663, 0.0053, 0.9876, 0.4502, 0.9633, 0.4502, 0.9633, 0.0053, 0.9876, 0.0053, 0.7209, 0.5241, 0.6966, 0.5241, 0.6966, 0.0053, 0.7209, 0.0053, 0.9633, 0.4502, 0.9391, 0.4502, 0.9391, 0.0053, 0.9633, 0.0053, 0.7694, 0.5241, 0.7451, 0.5241, 0.7451, 0.0053, 0.7694, 0.0053, 0.6966, 0.0053, 0.7209, 0.0053, 0.7209, 0.5241, 0.6966, 0.5241, 0.9876, 0.5241, 0.9633, 0.5241, 0.9633, 0.0053, 0.9876, 0.0053])
me_curtaina_001.materials.append(mat_0_pole)
me_curtaina_001.use_remesh_preserve_volume = False
me_curtaina_001.use_remesh_preserve_attributes = False
me_curtaina_001.use_mirror_vertex_groups = False
me_curtaina_001.update()

# ---- objects
ob_curtainpole = bpy.data.objects.new('CurtainPole', me_curtaina_001)

# ---- transforms, parenting, visibility, modifiers, constraints
ob_curtainpole.location = (0.0, 0.0, -1.192e-07)
ob_curtainpole.lineart.crease_threshold = 0.0
_m = ob_curtainpole.modifiers.new('EdgeSplit', 'EDGE_SPLIT')
_m.use_edge_angle = False
_m = ob_curtainpole.modifiers.new('Triangulate', 'TRIANGULATE')
_m.quad_method = 'BEAUTY'

# ---- collection membership
col_collection_1.objects.link(ob_curtainpole)

# ---- scene / render settings (as saved in the file)
scene.frame_start = 1; scene.frame_end = 250; scene.frame_set(1)
scene.render.engine = 'CYCLES'
scene.render.resolution_percentage = 50
scene.render.dither_intensity = 0.0
scene.cycles.use_denoising = False
scene.cycles.samples = 10
scene.cycles.sampling_pattern = 'TABULATED_SOBOL'
scene.cycles.light_sampling_threshold = 0.0
scene.cycles.use_adaptive_sampling = False
scene.cycles.use_light_tree = False
scene.cycles.blur_glossy = 0.0
scene.cycles.pixel_filter_type = 'GAUSSIAN'
scene.cycles.sample_clamp_indirect = 0.0
scene.view_settings.view_transform = 'Standard'
bpy.context.view_layer.update()

# ---- added for rendering (the .blend has no active camera and no usable light): camera, sun
cam_auto = bpy.data.cameras.new('AutoCamera')
cam_auto.lens = 50.0
cam_auto.sensor_width = 36.0
cam_auto.clip_end = 1000.0
ob_auto_camera = bpy.data.objects.new('AutoCamera', cam_auto)
scene.collection.objects.link(ob_auto_camera)
ob_auto_camera.location = (3.45467, -4.14512, 2.79257)
ob_auto_camera.rotation_euler = (1.09748, -7.21219e-08, 0.694738)
scene.camera = ob_auto_camera
light_auto_sun = bpy.data.lights.new('AutoSun', 'SUN')
light_auto_sun.energy = 3.0
light_auto_sun.angle = 0.0523599
ob_auto_sun = bpy.data.objects.new('AutoSun', light_auto_sun)
scene.collection.objects.link(ob_auto_sun)
ob_auto_sun.rotation_euler = (0.872665, 0.174533, 0.523599)
bpy.context.view_layer.update()
